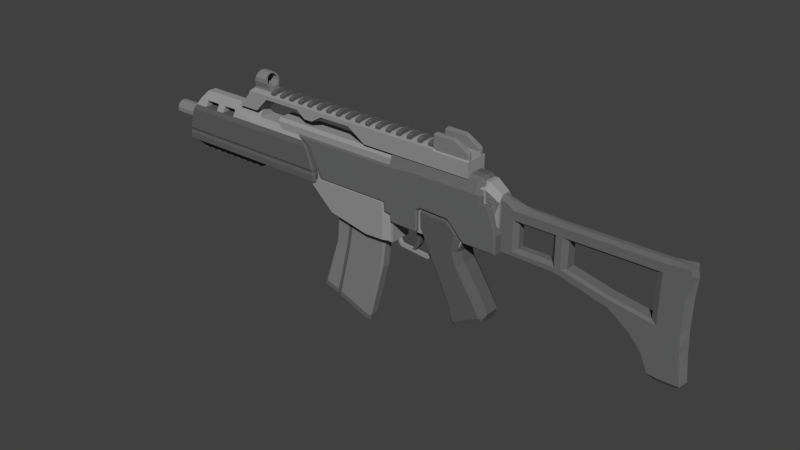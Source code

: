 # Source: g36c.blend  (saved by Blender 2.74.0; exported with 4.5.12 LTS)
import bpy
from mathutils import Matrix  # noqa: F401  (used for matrix-valued properties, if any)

bpy.ops.wm.read_factory_settings(use_empty=True)
scene = bpy.context.scene
scene.name = 'Scene'

# ---- collections
col_collection_1 = bpy.data.collections.new('Collection 1'); scene.collection.children.link(col_collection_1)

# ---- materials (node trees are filled in below, after node groups)
mat_material_002 = bpy.data.materials.new('Material.002')
mat_material_002.alpha_threshold = 0.0
mat_material_002.use_transparent_shadow = False
mat_material_002.diffuse_color = (0.1424, 0.1424, 0.1424, 1.0)
mat_material_002.roughness = 0.5
mat_material_001 = bpy.data.materials.new('Material.001')
mat_material_001.alpha_threshold = 0.0
mat_material_001.use_transparent_shadow = False
mat_material_001.diffuse_color = (0.1107, 0.1107, 0.1107, 1.0)
mat_material_001.roughness = 0.5
mat_material = bpy.data.materials.new('Material')
mat_material.alpha_threshold = 0.0
mat_material.use_transparent_shadow = False
mat_material.diffuse_color = (0.3032, 0.3032, 0.3032, 1.0)
mat_material.roughness = 0.5
mat_material_003 = bpy.data.materials.new('Material.003')
mat_material_003.alpha_threshold = 0.0
mat_material_003.use_transparent_shadow = False
mat_material_003.diffuse_color = (0.1065, 0.1065, 0.1065, 1.0)
mat_material_003.roughness = 0.5
mat_material_004 = bpy.data.materials.new('Material.004')
mat_material_004.alpha_threshold = 0.0
mat_material_004.use_transparent_shadow = False
mat_material_004.diffuse_color = (0.214, 0.214, 0.214, 1.0)
mat_material_004.roughness = 0.5

# ---- material node trees

# ---- world
world_world = bpy.data.worlds.new('World'); scene.world = world_world
world_world.color = (0.05088, 0.05088, 0.05088)
world_world.use_sun_shadow = False
world_world.sun_shadow_jitter_overblur = 0.0
world_world.cycles.sampling_method = 'MANUAL'
world_world.cycles.sample_map_resolution = 256

# ---- meshes
me_cube_002 = bpy.data.meshes.new('Cube.002')
me_cube_002.from_pydata([(0.0, 0.75, -0.3634), (0.0, -0.575, -0.7459), (-1.075, -0.575, -0.7459), (-1.075, 0.75, -0.3634), (4.768e-07, 0.75, 0.3566), (-7.153e-07, -0.575, 0.7391), (-1.075, -0.575, 0.7391), (-1.075, 0.75, 0.3566), (0.25, -0.575, 0.7391), (0.25, 0.75, 0.3566), (0.25, -0.575, -0.7459), (0.25, 0.75, -0.3634), (0.5, 0.75, -0.3634), (0.5, -0.575, -0.7459), (0.5, 0.75, 0.3566), (0.5, -0.575, 0.7391), (2.075, -0.575, 0.7391), (1.125, 0.75, 0.3566), (2.075, -0.575, -0.7459), (1.125, 0.75, -0.3634), (-3.5, 0.75, 0.4466), (-3.5, -0.575, 0.7391), (-3.5, 0.75, -0.4534), (-3.5, -0.575, -0.7459), (-4.25, -0.575, -0.7459), (-4.25, 0.75, -0.4534), (-4.25, -0.575, 0.7391), (-4.25, 0.75, 0.4466), (-4.375, 0.75, 0.4466), (-4.5, -0.575, 0.7391), (-4.375, 0.75, -0.4534), (-4.5, -0.575, -0.7459), (-5.075, -0.575, -0.7459), (-4.625, 0.75, -0.4534), (-5.075, -0.575, 0.7391), (-4.625, 0.75, 0.4466), (-2.5, 0.75, -0.4534), (-2.5, 0.75, 0.4466), (-2.5, -0.575, 0.7391), (-2.5, -0.575, -0.7459), (-3.2, 0.75, -0.4534), (-3.2, 0.75, 0.4466), (-3.2, -0.575, 0.7391), (-3.2, -0.575, -0.7459), (0.0, 0.4875, -0.6197), (-1.075, 0.4875, -0.6197), (2.384e-07, 0.4875, 0.5934), (-1.075, 0.4875, 0.5934), (0.25, 0.4875, 0.5934), (0.25, 0.4875, -0.6197), (0.5, 0.4875, -0.6197), (0.5, 0.4875, 0.5934), (1.425, 0.4875, 0.5934), (1.425, 0.4875, -0.6197), (-3.5, 0.4875, 0.5934), (-3.5, 0.4875, -0.6197), (-4.25, 0.4875, -0.6197), (-4.25, 0.4875, 0.5934), (-4.5, 0.4875, 0.5934), (-4.5, 0.4875, -0.6197), (-4.75, 0.4875, -0.6197), (-4.75, 0.4875, 0.5934), (-2.5, 0.4875, 0.5934), (-2.5, 0.4875, -0.6197), (-3.2, 0.4875, 0.5934), (-3.2, 0.4875, -0.6197), (-3.2, 1.076, 0.1766), (-3.2, 1.076, -0.1834), (-2.5, 1.076, 0.1766), (-2.5, 1.076, -0.1834), (-4.4, 1.076, 0.1766), (-4.4, 1.076, -0.1834), (-4.175, 1.076, -0.1834), (-4.175, 1.076, 0.1766), (-4.075, 1.076, 0.1766), (-4.075, 1.076, -0.1834), (-3.5, 1.076, -0.1834), (-3.5, 1.076, 0.1766), (-1.075, 1.076, 0.1766), (-1.075, 1.076, -0.1834), (-3.2, -0.825, -0.7459), (-3.2, -0.825, 0.7391), (-2.5, -0.825, -0.7459), (-2.5, -0.825, 0.7391), (-5.1, -0.825, 0.7391), (-5.1, -0.825, -0.7459), (-4.5, -0.825, -0.7459), (-4.5, -0.825, 0.7391), (-4.25, -0.825, 0.7391), (-4.25, -0.825, -0.7459), (-3.5, -0.825, -0.7459), (-3.5, -0.825, 0.7391), (2.125, -0.825, -0.7459), (2.125, -0.825, 0.7391), (0.5, -0.825, 0.7391), (0.5, -0.825, -0.7459), (0.25, -0.825, -0.7459), (0.25, -0.825, 0.7391), (-1.075, -0.825, 0.7391), (-7.153e-07, -0.825, 0.7391), (-1.075, -0.825, -0.7459), (-2.384e-07, -0.825, -0.7459), (-2.384e-07, -1.075, -0.7459), (-1.075, -1.075, -0.7459), (-9.537e-07, -1.075, 0.7391), (-1.075, -1.075, 0.7391), (0.25, -1.075, 0.7391), (0.25, -1.075, -0.7459), (0.5, -1.075, -0.7459), (0.5, -1.075, 0.7391), (2.125, -1.075, 0.7391), (2.125, -1.075, -0.7459), (-3.5, -1.075, 0.7391), (-3.5, -1.075, -0.7459), (-4.25, -1.075, -0.7459), (-4.25, -1.075, 0.7391), (-4.5, -1.075, 0.7391), (-4.5, -1.075, -0.7459), (-5.075, -1.075, -0.7459), (-5.075, -1.075, 0.7391), (-2.5, -1.075, 0.7391), (-2.5, -1.075, -0.7459), (-3.2, -1.075, 0.7391), (-3.2, -1.075, -0.7459), (-3.165, 0.5006, -0.5591), (-3.165, 0.4756, 0.5327), (-2.535, 0.5006, -0.5591), (-2.535, 0.4756, 0.5327), (-3.165, 0.7369, 0.4016), (-3.165, 0.7369, -0.4084), (-2.535, 0.7369, 0.4016), (-2.535, 0.7369, -0.4084), (-3.165, 0.7369, -0.4084), (-2.535, 0.7369, -0.4084), (-2.535, 0.5006, -0.5591), (-3.165, 0.5006, -0.5591), (-3.165, 0.7369, -0.4084), (-2.535, 0.7369, -0.4084), (-2.535, 0.5006, -0.5591), (-3.165, 0.5006, -0.5591), (-3.537, 0.4756, 0.5327), (-4.213, 0.4756, 0.5327), (-3.537, 0.5006, -0.5591), (-4.213, 0.5006, -0.5591), (-4.213, 0.7369, 0.4016), (-4.213, 0.7369, -0.4084), (-3.537, 0.7369, -0.4084), (-3.537, 0.7369, 0.4016), (-4.213, 0.7369, -0.4084), (-3.537, 0.7369, -0.4084), (-3.537, 0.5006, -0.5591), (-4.213, 0.5006, -0.5591), (-3.2, -0.7, -0.7051), (-3.5, -0.7, -0.7051), (-2.5, -0.7, -0.7051), (-3.5, -0.7, 0.6982), (-3.2, -0.7, 0.6982), (-2.5, -0.7, 0.6982), (-1.075, -0.7, -0.7051), (-1.075, -0.7, 0.6982), (-5.088, -0.7, -0.7051), (-5.088, -0.7, 0.6982), (-4.5, -0.7, 0.6982), (-4.5, -0.7, -0.7051), (-4.25, -0.7, -0.7051), (-4.25, -0.7, 0.6982), (0.5, -0.7, 0.6982), (2.1, -0.7, 0.6982), (2.1, -0.7, -0.7051), (0.5, -0.7, -0.7051), (0.25, -0.7, 0.6982), (0.25, -0.7, -0.7051), (-7.153e-07, -0.7, 0.6982), (0.0, -0.7, -0.7051), (-3.2, -1.125, -0.6717), (-3.2, -1.125, 0.6648), (-2.5, -1.125, -0.6717), (-2.5, -1.125, 0.6648), (-5.075, -1.125, 0.6648), (-5.075, -1.125, -0.6717), (-4.5, -1.125, -0.6717), (-4.5, -1.125, 0.6648), (-4.25, -1.125, 0.6648), (-4.25, -1.125, -0.6717), (-3.5, -1.125, -0.6717), (-3.5, -1.125, 0.6648), (2.125, -1.125, -0.6717), (2.125, -1.125, 0.6648), (0.5, -1.125, 0.6648), (0.5, -1.125, -0.6717), (0.25, -1.125, -0.6717), (0.25, -1.125, 0.6648), (-1.075, -1.125, 0.6648), (-1.192e-06, -1.125, 0.6648), (-1.075, -1.125, -0.6717), (-2.384e-07, -1.125, -0.6717), (2.188, -1.125, 0.598), (2.188, -1.125, -0.6049), (2.163, -0.7, -0.6349), (2.163, -0.7, 0.6281), (2.188, -1.075, -0.6717), (2.188, -1.075, 0.6648), (2.188, -0.825, 0.6648), (2.188, -0.825, -0.6717), (1.488, 0.4875, -0.5591), (1.488, 0.4875, 0.5327), (1.188, 0.75, -0.3274), (2.138, -0.575, -0.6717), (1.188, 0.75, 0.3206), (2.138, -0.575, 0.6648), (0.0, 0.2875, -0.6784), (-1.075, 0.2875, -0.6784), (-1.431e-07, 0.2875, 0.6716), (-1.075, 0.2875, 0.6716), (0.25, 0.2875, 0.6716), (0.25, 0.2875, -0.6784), (0.5, 0.2875, -0.6784), (0.5, 0.2875, 0.6716), (1.685, 0.2875, 0.6716), (1.685, 0.2875, -0.6784), (-3.5, 0.2875, 0.6716), (-3.5, 0.2875, -0.6784), (-4.25, 0.2875, -0.6784), (-4.25, 0.2875, 0.6716), (-4.5, 0.2875, 0.6716), (-4.5, 0.2875, -0.6784), (-4.88, 0.2875, -0.6784), (-4.88, 0.2875, 0.6716), (-2.5, 0.2875, 0.6716), (-2.5, 0.2875, -0.6784), (-3.2, 0.2875, 0.6716), (-3.2, 0.2875, -0.6784), (1.748, 0.2875, -0.6109), (1.748, 0.2875, 0.6041), (7.742, -2.623, -0.07), (7.812, -2.744, -0.07), (7.418, -2.983, -0.07), (7.418, -2.843, -0.07), (7.742, -2.623, 0.07), (7.812, -2.744, 0.07), (7.418, -2.983, 0.07), (7.418, -2.843, 0.07), (7.938, -2.727, 0.07), (7.838, -2.503, 0.07), (7.938, -2.727, -0.07), (7.838, -2.503, -0.07), (6.169, -2.736, 0.07), (6.11, -2.863, 0.07), (6.169, -2.736, -0.07), (6.11, -2.863, -0.07), (5.876, -2.518, -0.07), (6.015, -2.506, -0.07), (5.876, -2.518, 0.07), (6.015, -2.506, 0.07), (13.12, 0.03739, -0.3264), (13.12, -1.213, -0.3264), (11.37, -1.213, -0.3253), (11.37, 0.03739, -0.3253), (13.12, 0.03739, 0.2736), (13.12, -1.213, 0.2736), (11.37, -1.213, 0.2747), (11.37, 0.03739, 0.2747), (13.37, -1.213, 0.2735), (13.37, 0.03739, 0.2735), (13.37, -1.213, -0.3265), (13.37, 0.03739, -0.3265), (13.37, 0.2296, -0.3265), (13.37, 0.2296, 0.2735), (11.37, 0.2296, 0.2747), (13.12, 0.2296, 0.2736), (11.37, 0.2296, -0.3253), (13.12, 0.2296, -0.3264), (10.37, 0.7874, -0.3246), (10.37, 0.7874, 0.2754), (10.37, 0.03739, 0.2754), (10.37, -1.213, 0.2754), (10.37, 0.03739, -0.3246), (10.37, -1.213, -0.3246), (10.37, -1.365, -0.3246), (10.37, -1.365, 0.2754), (13.37, -1.463, -0.3265), (13.37, -1.463, 0.2735), (11.37, -1.365, 0.2747), (13.09, -1.4, 0.2737), (11.37, -1.365, -0.3253), (13.09, -1.4, -0.3263), (10.65, 0.7904, 0.1053), (10.65, 0.7904, -0.1549), (13.12, 0.3876, -0.3264), (11.37, 0.3876, -0.3253), (13.12, 0.3876, 0.2736), (11.37, 0.3876, 0.2747), (13.37, 0.3876, 0.2735), (13.37, 0.3876, -0.3265), (11.12, 0.03739, -0.3251), (11.12, 0.4168, -0.3251), (11.12, 0.4168, 0.2749), (11.12, 0.03739, 0.2749), (11.12, -1.213, 0.2749), (11.12, -1.213, -0.3251), (11.12, -1.365, -0.3251), (11.12, -1.365, 0.2749), (11.12, 0.5748, 0.2749), (11.12, 0.5748, -0.3251), (17.12, 0.3876, -0.3289), (17.12, 0.3876, 0.2711), (17.12, -2.213, 0.2711), (17.12, -2.213, -0.3289), (17.12, 0.2296, 0.2711), (17.12, 0.2296, -0.3289), (17.12, 0.03739, -0.3289), (17.12, -1.963, -0.3289), (17.12, 0.03739, 0.2711), (17.12, -1.963, 0.2711), (17.37, -1.963, 0.271), (17.37, 0.03739, 0.271), (17.37, -1.963, -0.329), (17.37, 0.03739, -0.329), (17.37, 0.2296, -0.329), (17.37, 0.2296, 0.271), (17.37, -2.213, -0.329), (17.37, -2.213, 0.271), (17.37, 0.3876, 0.271), (17.37, 0.3876, -0.329), (18.06, 0.4633, -0.3295), (18.06, 0.4633, 0.2705), (17.97, -2.213, 0.2706), (17.97, -2.213, -0.3294), (18.12, 0.2296, 0.2705), (18.12, 0.2296, -0.3295), (18.0, -0.5296, -0.3294), (17.97, -1.963, -0.3294), (18.0, -0.5296, 0.2706), (17.97, -1.963, 0.2706), (15.25, 0.3876, 0.2723), (15.25, 0.3876, -0.3277), (15.25, 0.2296, -0.3277), (15.25, 0.2296, 0.2723), (15.25, -1.661, -0.3277), (15.32, -1.991, -0.3277), (15.32, -1.991, 0.2723), (15.25, -1.661, 0.2723), (15.25, 0.03739, 0.2723), (15.25, 0.03739, -0.3277), (16.2, -2.633, 0.2717), (16.2, -2.633, -0.3283), (18.03, -2.435, 0.2706), (18.03, -2.435, -0.3294), (18.03, -2.685, -0.3294), (18.03, -2.685, 0.2706), (17.33, -2.685, 0.271), (17.33, -2.685, -0.329), (17.08, -2.685, -0.3289), (17.08, -2.685, 0.2711), (17.08, -3.274, 0.2711), (17.08, -3.274, -0.3289), (17.33, -3.274, -0.329), (17.33, -3.274, 0.271), (18.08, -3.274, 0.2705), (18.08, -3.274, -0.3295), (16.7, -3.223, -0.3286), (16.7, -3.223, 0.2714), (16.97, -3.879, 0.2712), (16.97, -3.879, -0.3288), (18.19, -3.93, -0.3296), (18.19, -3.93, 0.2704), (17.52, -3.93, 0.2709), (17.52, -3.93, -0.3291), (17.27, -3.93, -0.329), (17.27, -3.93, 0.271), (17.26, -4.094, 0.1632), (17.26, -4.094, -0.2411), (17.58, -4.101, -0.2413), (17.58, -4.101, 0.163), (18.07, -4.09, 0.1147), (18.07, -4.09, -0.1936), (17.04, -4.051, -0.193), (17.04, -4.051, 0.1153), (15.24, 0.4723, -0.1262), (15.24, 0.4723, 0.07077), (17.72, 0.5148, 0.06979), (17.72, 0.5148, -0.1283), (17.31, 0.4878, -0.1276), (17.31, 0.4878, 0.06962), (16.66, 0.4755, 0.0699), (16.66, 0.4755, -0.1271), (11.12, 0.6863, -0.1159), (11.12, 0.6863, 0.06568), (13.77, 0.4733, -0.1252), (13.77, 0.4733, 0.07168), (11.72, 0.5334, 0.07188), (12.86, 0.484, 0.07214), (11.72, 0.5334, -0.1228), (12.86, 0.484, -0.1245), (10.73, 0.8393, -0.08026), (10.73, 0.8393, 0.03054), (11.55, -0.08761, 0.1146), (11.55, -1.088, 0.1146), (12.95, -1.088, 0.1137), (12.95, -0.08761, 0.1137), (11.55, -0.08761, -0.1654), (11.55, -1.088, -0.1654), (12.95, -1.088, -0.1663), (12.95, -0.08761, -0.1663), (12.95, -1.088, -0.1663), (12.95, -0.08761, -0.1663), (11.55, -1.088, -0.1654), (11.55, -0.08761, -0.1654), (13.37, 0.03739, -0.3265), (15.25, 0.03739, -0.3277), (17.12, 0.03739, -0.3289), (17.12, 0.03739, 0.2711), (15.25, 0.03739, 0.2723), (13.37, 0.03739, 0.2735), (17.12, -1.963, 0.2711), (15.25, -1.661, 0.2723), (13.37, -1.213, 0.2735), (17.12, -1.963, -0.3289), (15.25, -1.661, -0.3277), (13.37, -1.213, -0.3265), (13.37, 0.03739, 0.2735), (13.37, -1.213, 0.2735), (13.37, 0.03739, -0.3265), (13.37, -1.213, -0.3265), (17.12, 0.03739, -0.3289), (17.12, -1.963, -0.3289), (17.12, 0.03739, 0.2711), (17.12, -1.963, 0.2711), (15.25, -1.661, -0.3277), (15.25, -1.661, 0.2723), (15.25, 0.03739, 0.2723), (15.25, 0.03739, -0.3277), (13.6, -0.06158, -0.2307), (15.25, -0.06158, -0.2317), (16.9, -0.06158, -0.2327), (15.25, -0.06158, 0.1763), (16.9, -0.06158, 0.1753), (13.6, -0.06158, 0.1773), (16.9, -1.822, 0.1753), (15.25, -1.556, 0.1763), (13.6, -1.162, 0.1773), (15.25, -1.556, -0.2317), (16.9, -1.822, -0.2327), (13.6, -1.162, -0.2307), (13.6, -1.162, -0.2427), (13.6, -0.06158, -0.2427), (16.9, -1.822, -0.2447), (16.9, -0.06158, -0.2447), (15.25, -1.556, -0.2437), (15.25, -0.06158, -0.2437), (10.42, 0.6335, -0.03786), (10.39, -1.009, -0.04001), (10.38, -0.05115, -0.03971), (10.51, -1.311, -0.0401), (13.64, -1.556, -0.04208), (12.88, -1.417, -0.0416), (11.62, -1.373, -0.0408), (10.63, 0.7766, -0.03269), (11.07, -1.361, -0.04046), (18.17, 0.413, -0.04249), (18.18, -0.6501, -0.04491), (18.16, -1.788, -0.04492), (18.25, 0.1093, -0.04461), (15.14, -2.023, -0.04302), (16.1, -2.627, -0.04362), (18.19, -2.378, -0.04494), (18.2, -2.744, -0.04494), (18.25, -3.283, -0.04494), (16.64, -3.223, -0.04392), (16.93, -3.783, -0.04417), (18.31, -3.832, -0.04504), (18.17, -4.05, -0.04808), (17.07, -4.014, -0.04739), (17.29, -4.082, -0.04874), (17.61, -4.092, -0.04894), (17.86, 0.4948, -0.03685), (10.8, 0.8002, -0.0294), (12.84, 0.4941, -0.0312), (11.83, 0.5541, -0.03042), (13.87, 0.4764, -0.03188), (11.18, 0.6842, -0.02961), (16.5, 0.4776, -0.03357), (17.24, 0.4887, -0.03438), (15.22, 0.4737, -0.03274), (2.576, 0.9288, -0.486), (2.576, -1.071, -0.486), (1.576, -1.071, -0.486), (0.07561, 0.9288, -0.486), (2.576, 0.9288, 0.486), (2.576, -1.071, 0.486), (1.576, -1.071, 0.486), (0.07561, 0.9288, 0.486), (2.826, -1.071, 0.486), (2.826, 0.9288, 0.486), (2.826, -1.071, -0.486), (2.826, 0.9288, -0.486), (3.576, 0.9288, -0.486), (3.576, -1.071, -0.486), (3.576, 0.9288, 0.486), (3.576, -1.071, 0.486), (6.076, -1.071, 0.486), (6.076, 0.9288, 0.486), (6.076, -1.071, -0.486), (6.076, 0.9288, -0.486), (7.576, 0.9288, -0.486), (7.576, -1.071, -0.486), (7.576, 0.9288, 0.486), (7.576, -1.071, 0.486), (10.33, -1.071, 0.486), (10.33, 0.9288, 0.486), (10.33, -1.071, -0.486), (10.33, 0.9288, -0.486), (6.076, -1.712, -0.486), (6.076, -1.712, 0.486), (4.826, -1.821, 0.486), (4.826, -1.821, -0.486), (4.076, -1.793, -0.486), (4.076, -1.793, 0.486), (2.656, -1.662, 0.486), (3.826, -1.729, 0.486), (2.656, -1.662, -0.486), (3.826, -1.729, -0.486), (3.942, -2.378, -0.486), (3.057, -2.208, -0.486), (3.942, -2.378, 0.486), (3.057, -2.208, 0.486), (4.192, -2.442, 0.486), (4.192, -2.442, -0.486), (4.948, -2.567, -0.486), (4.948, -2.567, 0.486), (6.047, -2.567, 0.486), (6.047, -2.567, -0.486), (4.263, -1.484, 0.486), (6.076, -1.484, 0.486), (6.076, -1.484, -0.486), (4.263, -1.484, -0.486), (3.513, -1.468, 0.486), (3.513, -1.468, -0.486), (3.263, -1.433, 0.486), (3.263, -1.433, -0.486), (2.242, -1.352, -0.486), (2.242, -1.352, 0.486), (9.326, -1.484, -0.486), (9.326, -1.484, 0.486), (9.22, -1.712, 0.486), (9.22, -1.712, -0.486), (9.826, -1.071, -0.486), (9.826, -1.071, 0.486), (10.33, 1.179, -0.2592), (10.33, 1.179, 0.2592), (7.576, 1.179, 0.2592), (7.576, 1.179, -0.2592), (6.076, 1.179, -0.2592), (6.076, 1.179, 0.2592), (10.33, -1.071, 0.486), (10.33, -1.071, -0.486), (3.576, 1.048, -0.3402), (6.076, 1.048, -0.3402), (6.076, 1.048, 0.3402), (3.576, 1.048, 0.3402), (2.826, 1.048, 0.3402), (2.826, 1.048, -0.3402), (2.576, 1.048, -0.3402), (2.576, 1.048, 0.3402), (0.07561, 1.048, -0.3402), (0.07561, 1.048, 0.3402), (10.83, -1.071, -0.3937), (10.83, -1.071, 0.3839), (10.83, 0.822, 0.2024), (10.83, 0.822, -0.2123), (10.83, 0.572, -0.3937), (10.83, -1.071, -0.486), (10.83, 0.572, 0.3839), (10.83, -1.071, 0.486), (1.805, 0.3094, 0.5985), (2.432, -0.8853, 0.5985), (5.707, -0.8853, 0.5985), (10.18, -1.391, 0.5985), (10.23, 0.4094, 0.5985), (9.532, -1.391, 0.5985), (6.026, -1.324, 0.5985), (5.728, -1.292, 0.5985), (6.038, -1.636, 0.5985), (7.257, -1.659, 0.5985), (10.23, 0.7344, 0.5985), (1.323, 0.6517, 0.5985), (10.55, 0.4094, 0.5985), (10.55, -1.391, 0.5985), (10.9, -1.391, 0.5985), (10.9, -0.6406, 0.5985), (7.457, 1.234, 0.3735), (5.957, 1.234, 0.3735), (7.257, 1.234, 0.3735), (8.707, 1.234, 0.3735), (10.23, 1.059, 0.3735), (9.532, 1.234, 0.3735), (10.02, -1.391, 0.5985), (10.02, 1.234, 0.3735), (7.498, -0.6321, 0.5453), (7.316, -1.606, 0.5453), (7.316, -1.3, 0.5453), (9.389, -1.361, 0.5453), (8.713, -0.6776, 0.5453), (7.316, -0.7687, 0.5453), (5.987, -1.7, 0.4189), (5.657, -1.387, 0.4189), (5.976, -1.387, 0.4189), (5.657, -0.954, 0.4189), (2.457, -0.954, 0.4189), (10.01, 1.299, 0.2992), (9.524, 1.299, 0.2992), (10.22, 1.124, 0.2992), (8.699, 1.299, 0.2992), (7.249, 1.299, 0.2992), (5.921, 1.299, 0.2992), (7.449, 1.299, 0.2992), (1.315, 0.7162, 0.2993), (5.699, 0.7162, 0.2992), (5.921, 0.7162, 0.2992), (1.26, 0.7162, 0.2394), (1.26, 0.7162, 0.2394), (2.402, -0.954, 0.3352), (2.43, -0.9401, 0.3352), (1.268, 0.6517, 0.4788), (1.268, 0.6517, 0.4788), (1.75, 0.3094, 0.4788), (2.377, -0.8906, 0.4788), (2.377, -0.8906, 0.4788), (1.75, 0.3094, 0.4788), (1.439, 0.6304, 0.5055), (1.439, 0.6304, 0.5055), (5.961, 0.6931, 0.331), (5.745, 0.6931, 0.331), (1.485, 0.6931, 0.331), (5.961, 1.262, 0.331), (7.317, -0.7475, 0.5701), (8.674, -0.6589, 0.5701), (9.331, -1.323, 0.5701), (7.317, -1.264, 0.5701), (7.317, -1.561, 0.5701), (7.494, -0.6147, 0.5701), (9.941, 1.199, 0.4031), (9.941, 0.7132, 0.6218), (9.941, -1.352, 0.6218), (9.941, 0.4156, 0.6218), (9.47, 1.199, 0.4031), (10.15, 1.029, 0.4031), (8.668, 1.199, 0.4031), (7.259, 1.199, 0.4031), (5.996, 1.199, 0.4031), (7.453, 1.199, 0.4031), (10.8, -0.6229, 0.6218), (10.8, -1.352, 0.6218), (10.46, -1.352, 0.6218), (10.46, 0.3974, 0.6218), (7.453, 0.7132, 0.6218), (7.453, 0.4703, 0.6218), (7.453, -0.5743, 0.6218), (1.493, 0.6304, 0.6218), (5.753, 0.6304, 0.6218), (5.996, 0.6304, 0.6218), (7.259, 0.7132, 0.6218), (8.668, 0.7132, 0.6218), (10.15, 0.7132, 0.6218), (9.47, 0.7132, 0.6218), (7.259, -1.613, 0.6218), (6.074, -1.591, 0.6218), (5.773, -1.256, 0.6218), (6.063, -1.287, 0.6218), (7.259, -1.287, 0.6218), (9.47, -1.352, 0.6218), (9.47, 0.4703, 0.6218), (10.15, 0.3974, 0.6218), (10.1, -1.352, 0.6218), (8.749, -0.6229, 0.6218), (8.668, 0.4703, 0.6218), (7.259, 0.4703, 0.6218), (7.259, -0.7201, 0.6218), (5.996, -0.8659, 0.6218), (5.996, 0.3875, 0.6218), (5.903, 0.2953, 0.6218), (5.753, -0.8607, 0.6218), (2.57, -0.8607, 0.6218), (1.968, 0.2953, 0.6218), (10.23, 0.4094, -6.672e-07), (10.18, -1.391, -6.66e-07), (9.532, -1.391, -6.505e-07), (6.038, -1.636, -4.481e-07), (7.257, -1.659, -6.261e-07), (10.23, 0.7344, -5.48e-07), (10.55, -1.391, -6.75e-07), (10.55, 0.4094, -6.75e-07), (10.9, -0.6406, -6.832e-07), (10.9, -1.391, -6.832e-07), (10.02, -1.391, -6.622e-07), (7.316, -1.606, -6.574e-07), (9.389, -1.361, -6.77e-07), (8.713, -0.6776, -6.609e-07), (7.316, -0.7687, -4.19e-07), (7.316, -1.3, -5.382e-07), (7.498, -0.6321, -4.829e-07), (6.001, -1.693, -4.024e-07), (5.671, -0.947, -2.456e-07), (2.471, -0.947, -1.693e-07), (5.671, -1.38, -3.35e-07), (5.99, -1.38, -3.426e-07), (10.22, 1.124, -3.689e-07), (1.315, 0.7162, -3.749e-08), (5.699, 0.7162, -1.419e-07), (5.921, 0.7162, -1.473e-07), (5.921, 1.299, -1.175e-07), (7.249, 1.299, -2.087e-07), (9.524, 1.299, -3.524e-07), (8.699, 1.299, -3.327e-07), (7.449, 1.299, -2.582e-07), (10.01, 1.299, -3.639e-07), (1.26, 0.7162, -6.589e-08), (2.416, -0.947, -1.531e-07), (1.75, 0.3094, -1.373e-07), (2.377, -0.8906, -1.522e-07), (1.268, 0.6517, -3.632e-08), (2.43, -0.9401, -1.534e-07), (1.26, 0.7162, -6.589e-08), (1.26, 0.7162, 0.003451), (2.43, -0.9401, 0.003451), (1.268, 0.6517, 0.003451), (2.377, -0.8906, 0.003451), (1.75, 0.3094, 0.003451), (2.416, -0.947, 0.003451), (1.26, 0.7162, 0.003451), (10.01, 1.299, 0.003451), (7.449, 1.299, 0.003451), (8.699, 1.299, 0.003451), (9.524, 1.299, 0.003451), (7.249, 1.299, 0.003451), (5.921, 1.299, 0.003451), (5.921, 0.7162, 0.003451), (5.699, 0.7162, 0.003451), (1.315, 0.7162, 0.003451), (10.22, 1.124, 0.003451), (5.99, -1.38, 0.003451), (5.671, -1.38, 0.003451), (2.471, -0.947, 0.003451), (5.671, -0.947, 0.003451), (6.001, -1.693, 0.003451), (7.498, -0.6321, 0.003451), (7.316, -1.3, 0.003451), (7.316, -0.7687, 0.003451), (8.713, -0.6776, 0.003451), (9.389, -1.361, 0.003451), (7.316, -1.606, 0.003451), (10.02, -1.391, 0.003451), (10.9, -1.391, 0.003451), (10.9, -0.6406, 0.003451), (10.55, 0.4094, 0.003451), (10.55, -1.391, 0.003451), (10.23, 0.7344, 0.003451), (7.257, -1.659, 0.003451), (6.038, -1.636, 0.003451), (9.532, -1.391, 0.003451), (10.18, -1.391, 0.003451), (10.23, 0.4094, 0.003451), (1.968, 0.2953, -0.6183), (2.57, -0.8607, -0.6183), (5.753, -0.8607, -0.6183), (5.903, 0.2953, -0.6183), (5.996, 0.3875, -0.6183), (5.996, -0.8659, -0.6183), (7.259, -0.7201, -0.6183), (7.259, 0.4703, -0.6183), (8.668, 0.4703, -0.6183), (8.749, -0.6229, -0.6183), (10.1, -1.352, -0.6183), (10.15, 0.3974, -0.6183), (9.47, 0.4703, -0.6183), (9.47, -1.352, -0.6183), (7.259, -1.287, -0.6183), (6.063, -1.287, -0.6183), (5.773, -1.256, -0.6183), (6.074, -1.591, -0.6183), (7.259, -1.613, -0.6183), (9.47, 0.7132, -0.6183), (10.15, 0.7132, -0.6183), (8.668, 0.7132, -0.6183), (7.259, 0.7132, -0.6183), (5.996, 0.6304, -0.6183), (5.753, 0.6304, -0.6183), (1.493, 0.6304, -0.6183), (7.453, -0.5743, -0.6183), (7.453, 0.4703, -0.6183), (7.453, 0.7132, -0.6183), (10.46, 0.3974, -0.6183), (10.46, -1.352, -0.6183), (10.8, -1.352, -0.6183), (10.8, -0.6229, -0.6183), (7.453, 1.199, -0.3997), (5.996, 1.199, -0.3997), (7.259, 1.199, -0.3997), (8.668, 1.199, -0.3997), (10.15, 1.029, -0.3997), (9.47, 1.199, -0.3997), (9.941, 0.4156, -0.6183), (9.941, -1.352, -0.6183), (9.941, 0.7132, -0.6183), (9.941, 1.199, -0.3997), (7.494, -0.6147, -0.5667), (7.317, -1.561, -0.5667), (7.317, -1.264, -0.5667), (9.331, -1.323, -0.5667), (8.674, -0.6589, -0.5667), (7.317, -0.7475, -0.5667), (5.961, 1.262, -0.3275), (1.485, 0.6931, -0.3275), (5.745, 0.6931, -0.3275), (5.961, 0.6931, -0.3275), (1.439, 0.6304, -0.502), (1.439, 0.6304, -0.502), (1.75, 0.3094, -0.4753), (2.377, -0.8906, -0.4753), (2.377, -0.8906, -0.4753), (1.75, 0.3094, -0.4753), (1.268, 0.6517, -0.4753), (1.268, 0.6517, -0.4753), (2.43, -0.9401, -0.3317), (2.402, -0.954, -0.3317), (1.26, 0.7162, -0.2359), (1.26, 0.7162, -0.2359), (5.921, 0.7162, -0.2958), (5.699, 0.7162, -0.2958), (1.315, 0.7162, -0.2958), (7.449, 1.299, -0.2958), (5.921, 1.299, -0.2958), (7.249, 1.299, -0.2958), (8.699, 1.299, -0.2958), (10.22, 1.124, -0.2958), (9.524, 1.299, -0.2958), (10.01, 1.299, -0.2958), (2.457, -0.954, -0.4155), (5.657, -0.954, -0.4155), (5.976, -1.387, -0.4155), (5.657, -1.387, -0.4155), (5.987, -1.7, -0.4155), (7.316, -0.7687, -0.5419), (8.713, -0.6776, -0.5419), (9.389, -1.361, -0.5419), (7.316, -1.3, -0.5419), (7.316, -1.606, -0.5419), (7.498, -0.6321, -0.5419), (10.02, 1.234, -0.37), (10.02, -1.391, -0.595), (9.532, 1.234, -0.37), (10.23, 1.059, -0.37), (8.707, 1.234, -0.37), (7.257, 1.234, -0.37), (5.957, 1.234, -0.37), (7.457, 1.234, -0.37), (10.9, -0.6406, -0.595), (10.9, -1.391, -0.595), (10.55, -1.391, -0.595), (10.55, 0.4094, -0.595), (1.323, 0.6517, -0.595), (10.23, 0.7344, -0.595), (7.257, -1.659, -0.595), (6.038, -1.636, -0.595), (5.728, -1.292, -0.595), (6.026, -1.324, -0.595), (9.532, -1.391, -0.595), (10.23, 0.4094, -0.595), (10.18, -1.391, -0.595), (5.707, -0.8853, -0.595), (2.432, -0.8853, -0.595), (1.805, 0.3094, -0.595), (1.956, 0.005035, 0.5985), (10.9, -0.9031, 0.5985), (1.901, 0.003195, 0.4788), (1.901, 0.003195, 0.4788), (10.8, -0.878, 0.6218), (2.11, 0.004415, 0.6218), (5.753, 0.004415, 0.6218), (5.996, 0.002626, 0.6218), (7.259, 0.05364, 0.6218), (9.47, -0.1674, 0.6218), (8.696, 0.08765, 0.6218), (7.453, 0.1047, 0.6218), (10.13, -0.2148, 0.6218), (10.46, -0.2148, 0.6218), (9.941, -0.203, 0.6218), (10.9, -0.9031, -6.832e-07), (1.901, 0.003195, -1.409e-07), (4.743, -1.389, -0.606), (4.771, -2.57, -0.606), (3.0, -2.202, -0.606), (2.993, -1.389, -0.606), (4.743, -1.389, 0.604), (4.771, -2.57, 0.604), (3.0, -2.202, 0.604), (2.993, -1.389, 0.604), (3.805, -2.368, -0.606), (3.868, -1.389, -0.606), (3.805, -2.368, 0.604), (3.868, -1.389, 0.604), (2.279, -1.532, 0.604), (2.512, -1.757, 0.604), (2.279, -1.532, -0.606), (2.512, -1.757, -0.606), (2.492, -0.9562, -0.606), (2.492, -0.9562, 0.604), (3.867, -0.9519, 0.604), (3.867, -0.9519, -0.606), (2.992, -0.9519, 0.604), (4.742, -0.9519, 0.604), (2.992, -0.9519, -0.606), (4.742, -0.9519, -0.606), (5.618, -1.389, 0.604), (5.618, -1.389, -0.606), (5.626, -2.536, -0.606), (5.626, -2.536, 0.604), (5.617, -0.9519, -0.606), (5.617, -0.9519, 0.604), (5.966, -2.536, -0.485), (5.966, -2.536, 0.483), (5.957, -1.389, 0.483), (5.957, -1.389, -0.485), (2.26, -0.9568, 0.604), (2.26, -0.9568, -0.606), (1.992, -1.264, -0.606), (1.992, -1.264, 0.604), (1.96, -1.23, 0.483), (1.96, -1.23, -0.485), (2.244, -0.9442, -0.485), (2.244, -0.9442, 0.483), (5.935, -1.356, -0.485), (5.935, -1.356, 0.483), (5.685, -0.9187, 0.483), (5.685, -0.9187, -0.485), (5.686, -1.356, -0.485), (5.686, -1.356, 0.483), (4.81, -0.9187, -0.485), (3.06, -0.9187, -0.485), (4.81, -0.9187, 0.483), (3.06, -0.9187, 0.483), (3.935, -0.9187, -0.485), (3.935, -0.9187, 0.483), (2.56, -0.923, 0.483), (2.56, -0.923, -0.485), (1.928, -1.298, -0.3882), (1.928, -1.298, 0.3862), (1.96, -1.331, 0.483), (1.96, -1.331, -0.485), (5.933, -2.603, 0.3862), (5.933, -2.603, -0.3882), (5.594, -2.603, 0.483), (5.594, -2.603, -0.485), (2.48, -1.824, -0.485), (2.247, -1.599, -0.485), (2.48, -1.824, 0.483), (2.247, -1.599, 0.483), (3.773, -2.436, 0.483), (3.773, -2.436, -0.485), (2.968, -2.269, 0.483), (4.738, -2.637, 0.483), (2.968, -2.269, -0.485), (4.738, -2.637, -0.485), (7.948, 1.842, -0.4965), (7.948, 1.147, -0.4965), (4.673, 1.147, -0.4965), (4.673, 1.842, -0.4965), (7.948, 1.842, 0.5035), (7.948, 1.147, 0.5035), (4.673, 1.147, 0.5035), (4.673, 1.842, 0.5035), (8.023, 1.147, 0.5035), (8.023, 1.772, 0.5035), (8.023, 1.147, -0.4965), (8.023, 1.772, -0.4965), (9.523, 1.772, -0.4965), (9.523, 1.147, -0.4965), (9.523, 1.772, 0.5035), (9.523, 1.147, 0.5035), (3.873, 1.842, 0.5035), (3.873, 1.672, 0.5035), (3.873, 1.842, -0.4965), (3.873, 1.672, -0.4965), (2.448, 1.672, -0.4965), (2.448, 1.842, -0.4965), (2.448, 1.672, 0.5035), (2.448, 1.842, 0.5035), (1.948, 1.842, 0.5035), (1.948, 1.372, 0.5035), (1.948, 1.842, -0.4965), (1.948, 1.372, -0.4965), (1.573, 1.372, -0.4965), (1.573, 1.842, -0.4965), (1.573, 1.372, 0.5035), (1.573, 1.842, 0.5035), (1.148, 1.842, 0.5035), (1.148, 1.672, 0.5035), (1.148, 1.842, -0.4965), (1.148, 1.672, -0.4965), (-0.5271, 1.672, -0.4965), (-0.5271, 1.842, -0.4965), (-0.5271, 1.672, 0.5035), (-0.5271, 1.842, 0.5035), (-1.027, 1.842, 0.5035), (-1.027, 1.172, 0.5035), (-1.027, 1.842, -0.4965), (-1.027, 1.172, -0.4965), (-2.002, 1.172, -0.4965), (-1.477, 1.842, -0.4965), (-2.002, 1.172, 0.5035), (-1.477, 1.842, 0.5035), (7.948, 1.467, -0.4965), (4.673, 1.467, -0.4965), (7.948, 1.467, 0.5035), (4.673, 1.467, 0.5035), (8.023, 1.397, 0.5035), (8.023, 1.397, -0.4965), (9.523, 1.397, -0.4965), (9.523, 1.397, 0.5035), (3.873, 1.782, 0.5035), (3.873, 1.782, -0.4965), (2.448, 1.782, -0.4965), (2.448, 1.782, 0.5035), (1.948, 1.602, 0.5035), (1.948, 1.602, -0.4965), (1.573, 1.602, -0.4965), (1.573, 1.602, 0.5035), (1.148, 1.782, 0.5035), (1.148, 1.782, -0.4965), (-0.5271, 1.782, -0.4965), (-0.5271, 1.782, 0.5035), (-1.027, 1.657, 0.5035), (-1.027, 1.657, -0.4965), (-1.562, 1.657, -0.4965), (-1.562, 1.657, 0.5035), (-2.102, 1.072, 0.5035), (-2.102, 1.072, -0.4965), (-1.127, 1.072, -0.4965), (-1.127, 1.072, 0.5035), (-1.455, 1.923, 0.2035), (-1.455, 1.923, -0.1965), (-1.005, 1.923, -0.1965), (-1.005, 1.923, 0.2035), (-0.5051, 1.923, 0.2035), (-0.5051, 1.923, -0.1965), (1.17, 1.923, -0.1965), (1.17, 1.923, 0.2035), (1.595, 1.923, 0.2035), (1.595, 1.923, -0.1965), (1.97, 1.923, -0.1965), (1.97, 1.923, 0.2035), (2.47, 1.923, 0.2035), (2.47, 1.923, -0.1965), (3.895, 1.923, -0.1965), (3.895, 1.923, 0.2035), (9.47, 1.954, 0.2035), (9.47, 1.954, -0.1965), (8.045, 1.973, -0.1965), (8.045, 1.973, 0.2035), (4.695, 1.923, 0.2035), (7.97, 1.923, 0.2035), (4.695, 1.923, -0.1965), (7.97, 1.923, -0.1965), (-1.048, 1.076, 0.1594), (-1.048, 1.076, -0.1525), (-0.9476, 1.176, -0.1525), (-0.9476, 1.176, 0.1594), (-0.5208, 1.594, 0.1594), (-0.5208, 1.594, -0.1525), (1.154, 1.594, -0.1525), (1.154, 1.594, 0.1594), (1.579, 1.294, 0.1594), (1.579, 1.294, -0.1525), (1.954, 1.294, -0.1525), (1.954, 1.294, 0.1594), (2.454, 1.594, 0.1594), (2.454, 1.594, -0.1525), (3.879, 1.594, -0.1525), (3.879, 1.594, 0.1594), (9.529, 1.069, 0.1594), (9.529, 1.069, -0.1525), (8.029, 1.069, -0.1525), (8.029, 1.069, 0.1594), (4.679, 1.069, 0.1594), (7.954, 1.069, 0.1594), (4.679, 1.069, -0.1525), (7.954, 1.069, -0.1525)], [], [(4, 0, 3, 7), (0, 4, 9, 11), (11, 9, 14, 12), (12, 14, 17, 19), (0, 44, 45, 3), (7, 47, 46, 4), (4, 46, 48, 9), (44, 0, 11, 49), (49, 11, 12, 50), (9, 48, 51, 14), (14, 51, 52, 17), (50, 12, 19, 53), (57, 27, 28, 58), (25, 56, 59, 30), (30, 59, 60, 33), (58, 28, 35, 61), (61, 35, 33, 60), (37, 62, 47, 7), (63, 36, 3, 45), (20, 54, 64, 41), (55, 22, 40, 65), (20, 41, 66, 77), (41, 37, 68, 66), (40, 22, 76, 67), (36, 40, 67, 69), (37, 7, 78, 68), (3, 36, 69, 79), (33, 35, 70, 71), (35, 28, 73, 70), (30, 33, 71, 72), (28, 27, 74, 73), (25, 30, 72, 75), (27, 20, 77, 74), (22, 25, 75, 76), (7, 3, 79, 78), (77, 76, 75, 74), (74, 75, 72, 73), (73, 72, 71, 70), (79, 69, 68, 78), (69, 67, 66, 68), (67, 76, 77, 66), (100, 101, 102, 103), (99, 98, 105, 104), (101, 96, 107, 102), (97, 99, 104, 106), (96, 95, 108, 107), (94, 97, 106, 109), (95, 92, 111, 108), (93, 94, 109, 110), (89, 90, 113, 114), (91, 88, 115, 112), (88, 87, 116, 115), (86, 89, 114, 117), (85, 86, 117, 118), (87, 84, 119, 116), (84, 85, 118, 119), (98, 83, 120, 105), (82, 100, 103, 121), (83, 81, 122, 120), (81, 91, 112, 122), (80, 82, 121, 123), (90, 80, 123, 113), (63, 65, 124, 126), (64, 62, 127, 125), (65, 40, 129, 124), (41, 64, 125, 128), (36, 63, 126, 131), (62, 37, 130, 127), (37, 41, 128, 130), (40, 36, 131, 129), (129, 131, 133, 132), (126, 124, 135, 134), (130, 128, 136, 137), (127, 130, 137, 138), (128, 125, 139, 136), (125, 127, 138, 139), (57, 54, 140, 141), (55, 56, 143, 142), (27, 57, 141, 144), (56, 25, 145, 143), (22, 55, 142, 146), (54, 20, 147, 140), (20, 27, 144, 147), (25, 22, 146, 145), (147, 144, 148, 149), (140, 147, 149, 150), (144, 141, 151, 148), (141, 140, 150, 151), (43, 152, 153, 23), (152, 80, 90, 153), (39, 154, 152, 43), (154, 82, 80, 152), (21, 155, 156, 42), (155, 91, 81, 156), (42, 156, 157, 38), (156, 81, 83, 157), (2, 158, 154, 39), (158, 100, 82, 154), (38, 157, 159, 6), (157, 83, 98, 159), (32, 160, 161, 34), (160, 85, 84, 161), (34, 161, 162, 29), (161, 84, 87, 162), (31, 163, 160, 32), (163, 86, 85, 160), (24, 164, 163, 31), (164, 89, 86, 163), (29, 162, 165, 26), (162, 87, 88, 165), (26, 165, 155, 21), (165, 88, 91, 155), (23, 153, 164, 24), (153, 90, 89, 164), (15, 166, 167, 16), (166, 94, 93, 167), (18, 168, 169, 13), (168, 92, 95, 169), (8, 170, 166, 15), (170, 97, 94, 166), (13, 169, 171, 10), (169, 95, 96, 171), (5, 172, 170, 8), (172, 99, 97, 170), (10, 171, 173, 1), (171, 96, 101, 173), (6, 159, 172, 5), (159, 98, 99, 172), (1, 173, 158, 2), (173, 101, 100, 158), (113, 123, 174, 184), (123, 121, 176, 174), (122, 112, 185, 175), (120, 122, 175, 177), (121, 103, 194, 176), (105, 120, 177, 192), (119, 118, 179, 178), (116, 119, 178, 181), (118, 117, 180, 179), (117, 114, 183, 180), (115, 116, 181, 182), (112, 115, 182, 185), (114, 113, 184, 183), (110, 109, 188, 187), (108, 111, 186, 189), (109, 106, 191, 188), (107, 108, 189, 190), (106, 104, 193, 191), (102, 107, 190, 195), (104, 105, 192, 193), (103, 102, 195, 194), (195, 193, 192, 194), (193, 195, 190, 191), (191, 190, 189, 188), (188, 189, 186, 187), (184, 185, 182, 183), (183, 182, 181, 180), (180, 181, 178, 179), (192, 177, 176, 194), (177, 175, 174, 176), (175, 185, 184, 174), (186, 111, 200, 197), (187, 186, 197, 196), (110, 187, 196, 201), (92, 168, 198, 203), (168, 18, 207, 198), (167, 93, 202, 199), (16, 167, 199, 209), (93, 110, 201, 202), (111, 92, 203, 200), (53, 19, 206, 204), (17, 52, 205, 208), (19, 17, 208, 206), (208, 205, 204, 206), (203, 202, 201, 200), (209, 199, 198, 207), (199, 202, 203, 198), (200, 201, 196, 197), (44, 210, 211, 45), (210, 1, 2, 211), (47, 213, 212, 46), (213, 6, 5, 212), (46, 212, 214, 48), (212, 5, 8, 214), (1, 210, 215, 10), (210, 44, 49, 215), (10, 215, 216, 13), (215, 49, 50, 216), (48, 214, 217, 51), (214, 8, 15, 217), (51, 217, 218, 52), (217, 15, 16, 218), (13, 216, 219, 18), (216, 50, 53, 219), (55, 221, 222, 56), (221, 23, 24, 222), (21, 220, 223, 26), (220, 54, 57, 223), (26, 223, 224, 29), (223, 57, 58, 224), (56, 222, 225, 59), (222, 24, 31, 225), (59, 225, 226, 60), (225, 31, 32, 226), (29, 224, 227, 34), (224, 58, 61, 227), (34, 227, 226, 32), (227, 61, 60, 226), (62, 228, 213, 47), (228, 38, 6, 213), (39, 229, 211, 2), (229, 63, 45, 211), (64, 230, 228, 62), (230, 42, 38, 228), (54, 220, 230, 64), (220, 21, 42, 230), (43, 231, 229, 39), (231, 65, 63, 229), (23, 221, 231, 43), (221, 55, 65, 231), (18, 219, 232, 207), (219, 53, 204, 232), (52, 218, 233, 205), (218, 16, 209, 233), (205, 233, 232, 204), (233, 209, 207, 232), (234, 235, 236, 237), (238, 241, 240, 239), (235, 239, 240, 236), (238, 234, 237, 241), (234, 238, 243, 245), (239, 235, 244, 242), (238, 239, 242, 243), (235, 234, 245, 244), (245, 243, 242, 244), (241, 237, 248, 246), (236, 240, 247, 249), (240, 241, 246, 247), (237, 236, 249, 248), (248, 249, 250, 251), (247, 246, 253, 252), (249, 247, 252, 250), (246, 248, 251, 253), (250, 252, 253, 251), (258, 259, 262, 263), (255, 254, 265, 264), (265, 254, 271, 266), (258, 263, 267, 269), (261, 258, 269, 268), (254, 257, 270, 271), (262, 259, 283, 281), (255, 264, 280, 285), (259, 260, 282, 283), (256, 255, 285, 284), (271, 270, 289, 288), (268, 269, 290, 291), (269, 267, 292, 290), (266, 271, 288, 293), (257, 294, 295, 270), (294, 276, 272, 295), (268, 296, 297, 261), (296, 273, 274, 297), (261, 297, 298, 260), (297, 274, 275, 298), (256, 299, 294, 257), (299, 277, 276, 294), (277, 299, 300, 278), (299, 256, 284, 300), (260, 298, 301, 282), (298, 275, 279, 301), (273, 296, 302, 286), (296, 268, 291, 302), (270, 295, 303, 289), (295, 272, 287, 303), (312, 313, 314, 315), (311, 310, 317, 316), (310, 309, 318, 317), (308, 312, 315, 319), (313, 306, 321, 314), (307, 311, 316, 320), (305, 308, 319, 322), (309, 304, 323, 318), (318, 323, 324, 329), (322, 319, 328, 325), (320, 316, 331, 327), (314, 321, 326, 333), (319, 315, 332, 328), (317, 318, 329, 330), (316, 317, 330, 331), (315, 314, 333, 332), (293, 335, 336, 266), (335, 304, 309, 336), (267, 337, 334, 292), (337, 308, 305, 334), (264, 338, 339, 280), (338, 311, 307, 339), (281, 340, 341, 262), (340, 306, 313, 341), (263, 342, 337, 267), (342, 312, 308, 337), (266, 336, 343, 265), (336, 309, 310, 343), (306, 340, 344, 353), (339, 307, 352, 345), (333, 326, 349, 346), (326, 321, 350, 349), (320, 327, 348, 351), (327, 331, 347, 348), (307, 320, 351, 352), (321, 306, 353, 350), (350, 353, 354, 357), (352, 351, 356, 355), (351, 348, 359, 356), (349, 350, 357, 358), (345, 352, 355, 360), (353, 344, 361, 354), (354, 361, 362, 369), (360, 355, 368, 363), (358, 357, 366, 365), (356, 359, 364, 367), (355, 356, 367, 368), (357, 354, 369, 366), (366, 369, 370, 373), (368, 367, 372, 371), (367, 364, 375, 372), (365, 366, 373, 374), (363, 368, 371, 376), (369, 362, 377, 370), (304, 335, 378, 385), (335, 293, 388, 378), (292, 334, 379, 389), (334, 305, 384, 379), (324, 323, 382, 381), (322, 325, 380, 383), (323, 304, 385, 382), (305, 322, 383, 384), (303, 287, 394, 386), (289, 303, 386, 392), (302, 291, 390, 387), (286, 302, 387, 395), (293, 288, 393, 388), (290, 292, 389, 391), (291, 290, 391, 390), (288, 289, 392, 393), (258, 261, 396, 399), (261, 260, 397, 396), (260, 259, 398, 397), (259, 258, 399, 398), (256, 257, 400, 401), (257, 254, 403, 400), (254, 255, 402, 403), (255, 256, 401, 402), (398, 399, 405, 404), (397, 398, 404, 406), (396, 397, 406, 407), (399, 396, 407, 405), (265, 343, 409, 408), (343, 310, 410, 409), (312, 342, 412, 411), (342, 263, 413, 412), (341, 313, 414, 415), (262, 341, 415, 416), (311, 338, 418, 417), (338, 264, 419, 418), (313, 312, 411, 414), (310, 311, 417, 410), (264, 265, 408, 419), (263, 262, 416, 413), (413, 416, 421, 420), (419, 408, 422, 423), (410, 417, 425, 424), (414, 411, 426, 427), (418, 419, 423, 428), (417, 418, 428, 425), (416, 415, 429, 421), (415, 414, 427, 429), (412, 413, 420, 430), (411, 412, 430, 426), (409, 410, 424, 431), (408, 409, 431, 422), (422, 431, 433, 432), (431, 424, 434, 433), (426, 430, 435, 436), (430, 420, 437, 435), (429, 427, 438, 439), (421, 429, 439, 440), (425, 428, 441, 442), (428, 423, 443, 441), (427, 426, 436, 438), (424, 425, 442, 434), (423, 422, 432, 443), (420, 421, 440, 437), (437, 440, 444, 445), (438, 436, 447, 446), (440, 439, 448, 444), (439, 438, 446, 448), (435, 437, 445, 449), (436, 435, 449, 447), (277, 451, 452, 276), (451, 275, 274, 452), (276, 452, 450, 272), (452, 274, 273, 450), (275, 451, 453, 279), (451, 277, 278, 453), (285, 455, 456, 284), (455, 283, 282, 456), (283, 455, 454, 281), (455, 285, 280, 454), (272, 450, 457, 287), (450, 273, 286, 457), (301, 458, 456, 282), (458, 300, 284, 456), (279, 453, 458, 301), (453, 278, 300, 458), (330, 460, 461, 331), (460, 332, 333, 461), (332, 460, 462, 328), (460, 330, 329, 462), (328, 462, 459, 325), (462, 329, 324, 459), (339, 463, 454, 280), (463, 340, 281, 454), (340, 463, 464, 344), (463, 339, 345, 464), (331, 461, 465, 347), (461, 333, 346, 465), (347, 465, 466, 348), (465, 346, 349, 466), (348, 466, 467, 359), (466, 349, 358, 467), (344, 464, 468, 361), (464, 345, 360, 468), (361, 468, 469, 362), (468, 360, 363, 469), (359, 467, 470, 364), (467, 358, 365, 470), (364, 470, 471, 375), (470, 365, 374, 471), (362, 469, 472, 377), (469, 363, 376, 472), (370, 473, 474, 373), (473, 371, 372, 474), (373, 474, 471, 374), (474, 372, 375, 471), (371, 473, 472, 376), (473, 370, 377, 472), (325, 459, 475, 380), (459, 324, 381, 475), (287, 457, 476, 394), (457, 286, 395, 476), (391, 477, 478, 390), (477, 393, 392, 478), (393, 477, 479, 388), (477, 391, 389, 479), (386, 480, 478, 392), (480, 387, 390, 478), (394, 476, 480, 386), (476, 395, 387, 480), (385, 481, 482, 382), (481, 384, 383, 482), (382, 482, 475, 381), (482, 383, 380, 475), (379, 483, 479, 389), (483, 378, 388, 479), (384, 481, 483, 379), (481, 385, 378, 483), (484, 485, 486, 487), (488, 491, 490, 489), (486, 490, 491, 487), (488, 489, 492, 493), (485, 484, 495, 494), (494, 495, 496, 497), (493, 492, 499, 498), (498, 499, 500, 501), (497, 496, 503, 502), (502, 503, 504, 505), (501, 500, 507, 506), (500, 502, 505, 507), (507, 505, 510, 508), (506, 507, 508, 509), (505, 504, 511, 510), (520, 521, 522, 523), (519, 518, 525, 524), (518, 520, 523, 525), (521, 516, 527, 522), (517, 519, 524, 526), (516, 515, 528, 527), (514, 517, 526, 529), (515, 512, 531, 528), (512, 513, 530, 531), (513, 514, 529, 530), (522, 524, 525, 523), (524, 522, 527, 526), (526, 527, 528, 529), (529, 528, 531, 530), (499, 532, 533, 500), (532, 514, 513, 533), (502, 534, 535, 497), (534, 512, 515, 535), (492, 536, 532, 499), (536, 517, 514, 532), (497, 535, 537, 494), (535, 515, 516, 537), (489, 538, 536, 492), (538, 519, 517, 536), (494, 537, 539, 485), (537, 516, 521, 539), (486, 540, 541, 490), (540, 520, 518, 541), (490, 541, 538, 489), (541, 518, 519, 538), (485, 539, 540, 486), (539, 521, 520, 540), (512, 534, 542, 545), (534, 502, 546, 542), (533, 513, 544, 543), (500, 533, 543, 547), (513, 512, 545, 544), (502, 500, 547, 546), (547, 543, 542, 546), (543, 544, 545, 542), (511, 504, 551, 548), (506, 509, 549, 550), (501, 506, 550, 553), (504, 503, 552, 551), (503, 501, 553, 552), (552, 553, 550, 551), (551, 550, 549, 548), (503, 496, 556, 557), (501, 503, 557, 558), (498, 501, 558, 559), (493, 498, 559, 560), (496, 495, 561, 556), (495, 484, 562, 561), (488, 493, 560, 563), (487, 491, 565, 564), (491, 488, 563, 565), (484, 487, 564, 562), (556, 559, 558, 557), (561, 560, 559, 556), (562, 563, 560, 561), (563, 562, 564, 565), (555, 511, 570, 566), (554, 555, 566, 567), (509, 554, 567, 572), (549, 509, 572, 568), (548, 549, 568, 569), (511, 548, 569, 570), (510, 511, 570, 571), (508, 573, 572, 509), (508, 510, 571, 573), (572, 570, 569, 568), (570, 572, 567, 566), (582, 580, 606, 604), (580, 581, 605, 606), (581, 576, 607, 605), (576, 575, 608, 607), (595, 597, 609, 610), (597, 594, 611, 609), (593, 595, 610, 612), (591, 592, 613, 614), (590, 593, 612, 615), (592, 590, 615, 613), (585, 616, 620, 623), (608, 575, 627, 621), (574, 585, 623, 628), (625, 628, 623, 624), (627, 626, 622, 621), (624, 623, 620, 619), (623, 624, 629, 630), (585, 623, 630, 658), (618, 617, 632, 631), (616, 585, 658, 633), (617, 616, 633, 632), (614, 618, 631, 634), (591, 614, 634, 649), (602, 601, 637, 636), (601, 579, 670, 637), (600, 603, 635, 638), (599, 600, 638, 639), (583, 599, 639, 665), (603, 598, 640, 635), (598, 602, 636, 640), (597, 595, 645, 641), (594, 597, 641, 646), (579, 596, 643, 670), (596, 577, 673, 643), (595, 593, 647, 645), (584, 594, 646, 663), (592, 591, 649, 648), (593, 590, 650, 647), (590, 592, 648, 650), (587, 588, 652, 653), (589, 586, 654, 651), (586, 578, 672, 654), (577, 587, 653, 673), (585, 574, 683, 658), (578, 584, 663, 672), (582, 583, 665, 666), (580, 582, 666, 668), (581, 580, 668, 667), (576, 581, 667, 681), (575, 576, 681, 682), (677, 678, 668, 669), (678, 681, 667, 668), (669, 668, 666, 665), (675, 671, 664, 662), (679, 676, 661, 660), (680, 679, 660, 659), (683, 680, 659, 658), (676, 656, 655, 661), (656, 675, 662, 655), (661, 655, 650, 648), (655, 662, 647, 650), (660, 661, 648, 649), (662, 664, 645, 647), (671, 644, 642, 664), (644, 672, 663, 642), (664, 642, 641, 645), (642, 663, 646, 641), (674, 657, 640, 636), (657, 677, 635, 640), (669, 665, 639, 638), (677, 669, 638, 635), (670, 674, 636, 637), (660, 649, 634, 631), (658, 659, 632, 633), (659, 660, 631, 632), (582, 687, 688, 583), (578, 684, 689, 584), (577, 685, 690, 587), (684, 578, 586, 691), (691, 586, 589, 692), (587, 690, 693, 588), (694, 596, 579, 686), (685, 577, 596, 694), (583, 688, 695, 599), (686, 579, 601, 696), (696, 601, 602, 697), (698, 603, 600, 699), (699, 600, 599, 695), (700, 598, 603, 698), (697, 602, 598, 700), (687, 582, 604, 701), (702, 607, 608, 703), (607, 702, 704, 605), (605, 704, 705, 606), (606, 705, 701, 604), (707, 616, 617, 708), (708, 617, 618, 709), (709, 618, 614, 710), (710, 614, 613, 711), (610, 712, 713, 612), (615, 714, 711, 613), (612, 713, 714, 615), (609, 715, 712, 610), (611, 706, 715, 609), (616, 707, 716, 620), (703, 608, 621, 717), (718, 625, 624, 720), (626, 719, 721, 622), (717, 621, 622, 721), (720, 624, 619, 722), (620, 716, 722, 619), (825, 826, 723, 729), (725, 723, 826, 821), (728, 724, 823, 824), (819, 823, 724, 726), (727, 725, 821, 820), (820, 819, 726, 727), (742, 728, 824, 837), (829, 825, 729, 738), (834, 836, 730, 739), (836, 835, 733, 730), (833, 830, 731, 732), (830, 832, 734, 731), (835, 833, 732, 733), (735, 734, 832, 831), (736, 735, 831, 827), (737, 736, 827, 828), (738, 737, 828, 829), (839, 841, 744, 740), (840, 839, 740, 741), (838, 840, 741, 743), (743, 742, 837, 838), (758, 744, 841, 863), (748, 745, 847, 843), (745, 747, 842, 847), (746, 750, 846, 845), (747, 746, 845, 842), (749, 748, 843, 844), (759, 749, 844, 866), (862, 846, 750, 757), (760, 751, 849, 868), (751, 759, 866, 849), (753, 752, 857, 856), (858, 857, 752, 755), (754, 753, 856, 859), (761, 754, 859, 867), (868, 858, 755, 760), (867, 861, 756, 761), (863, 862, 757, 758), (786, 813, 814, 785), (787, 812, 813, 786), (785, 814, 811, 796), (775, 808, 809, 771), (768, 810, 807, 776), (776, 807, 806, 780), (788, 805, 810, 768), (771, 809, 805, 788), (803, 804, 799, 782), (781, 800, 804, 803), (801, 803, 782, 773), (774, 781, 803, 801), (802, 801, 773, 772), (775, 774, 801, 802), (783, 798, 800, 781), (785, 796, 797, 784), (790, 795, 798, 783), (784, 797, 795, 790), (791, 794, 793, 792), (773, 791, 792, 772), (789, 790, 783, 770), (769, 784, 790, 789), (788, 789, 770, 771), (768, 769, 789, 788), (762, 787, 786, 765), (765, 786, 785, 766), (766, 785, 784, 769), (770, 783, 781, 774), (776, 780, 779, 777), (767, 777, 778, 764), (768, 776, 777, 767), (771, 770, 774, 775), (766, 769, 768, 767), (765, 766, 767, 764), (765, 764, 763, 762), (871, 762, 763, 870), (870, 763, 764, 869), (869, 764, 778, 864), (864, 778, 777, 865), (865, 777, 779, 863), (863, 779, 780, 862), (867, 773, 782, 861), (860, 787, 762, 871), (868, 772, 792, 858), (859, 791, 773, 867), (856, 794, 791, 859), (858, 792, 793, 857), (857, 793, 794, 856), (855, 795, 797, 853), (852, 798, 795, 855), (853, 797, 796, 854), (861, 782, 799, 851), (850, 800, 798, 852), (849, 802, 772, 868), (866, 775, 802, 849), (851, 799, 804, 848), (848, 804, 800, 850), (847, 805, 809, 843), (842, 810, 805, 847), (862, 780, 806, 846), (846, 806, 807, 845), (845, 807, 810, 842), (844, 808, 775, 866), (843, 809, 808, 844), (854, 796, 811, 831), (831, 811, 814, 827), (828, 813, 812, 829), (829, 812, 787, 860), (827, 814, 813, 828), (860, 787, 815, 822), (822, 815, 816, 821), (821, 826, 825, 822), (818, 824, 823, 819), (820, 821, 822, 817), (818, 819, 820, 817), (870, 818, 817, 871), (871, 817, 822, 860), (837, 824, 818, 870), (860, 822, 825, 829), (853, 832, 830, 855), (855, 830, 833, 852), (854, 831, 832, 853), (852, 833, 835, 850), (848, 836, 834, 851), (850, 835, 836, 848), (869, 838, 837, 870), (864, 840, 838, 869), (865, 839, 840, 864), (863, 841, 839, 865), (575, 872, 874, 627), (872, 574, 628, 874), (627, 874, 875, 626), (874, 628, 625, 875), (588, 873, 876, 652), (873, 589, 651, 876), (574, 872, 877, 683), (872, 575, 682, 877), (683, 877, 878, 680), (877, 682, 681, 878), (680, 878, 879, 679), (878, 681, 678, 879), (679, 879, 880, 676), (879, 678, 677, 880), (670, 881, 882, 674), (881, 671, 675, 882), (657, 883, 880, 677), (883, 656, 676, 880), (674, 882, 883, 657), (882, 675, 656, 883), (672, 884, 885, 654), (884, 673, 653, 885), (654, 885, 876, 651), (885, 653, 652, 876), (643, 886, 881, 670), (886, 644, 671, 881), (673, 884, 886, 643), (884, 672, 644, 886), (589, 873, 887, 692), (873, 588, 693, 887), (718, 888, 875, 625), (888, 719, 626, 875), (898, 889, 890, 897), (897, 891, 892, 898), (893, 900, 899, 894), (900, 896, 895, 899), (895, 896, 901, 902), (892, 891, 904, 903), (901, 896, 909, 906), (892, 903, 905, 911), (896, 900, 907, 909), (900, 893, 910, 907), (898, 892, 911, 908), (889, 898, 908, 912), (894, 916, 913, 893), (889, 914, 915, 890), (914, 889, 912, 917), (893, 913, 918, 910), (913, 916, 920, 921), (915, 914, 922, 919), (905, 903, 925, 924), (901, 906, 923, 926), (926, 923, 930, 927), (923, 906, 943, 930), (905, 924, 929, 944), (924, 925, 928, 929), (914, 935, 931, 922), (913, 921, 932, 936), (918, 917, 934, 933), (913, 936, 933, 918), (914, 917, 934, 935), (910, 918, 933, 939), (917, 912, 937, 934), (912, 908, 941, 937), (908, 911, 938, 941), (907, 910, 939, 942), (909, 907, 942, 940), (911, 905, 944, 938), (906, 909, 940, 943), (937, 941, 942, 939), (941, 938, 940, 942), (940, 938, 944, 943), (939, 933, 934, 937), (943, 944, 929, 930), (928, 927, 930, 929), (928, 925, 948, 945), (927, 928, 945, 946), (926, 927, 946, 947), (901, 926, 947, 956), (925, 903, 954, 948), (920, 916, 951, 949), (919, 920, 949, 950), (915, 919, 950, 952), (916, 894, 960, 951), (890, 915, 952, 962), (903, 904, 953, 954), (902, 901, 956, 955), (904, 891, 961, 953), (895, 902, 955, 959), (899, 895, 959, 957), (894, 899, 957, 960), (891, 897, 958, 961), (897, 890, 962, 958), (960, 957, 958, 962), (957, 959, 961, 958), (961, 959, 955, 953), (953, 955, 956, 954), (962, 952, 951, 960), (951, 952, 950, 949), (954, 956, 947, 948), (948, 947, 946, 945), (963, 1011, 1012, 966), (1011, 964, 965, 1012), (970, 1014, 1013, 967), (1014, 969, 968, 1013), (967, 1013, 1015, 972), (1013, 968, 971, 1015), (964, 1011, 1016, 973), (1011, 963, 974, 1016), (973, 1016, 1017, 976), (1016, 974, 975, 1017), (972, 1015, 1018, 977), (1015, 971, 978, 1018), (977, 1018, 1017, 975), (1018, 978, 976, 1017), (969, 1014, 1019, 980), (1014, 970, 979, 1019), (966, 1012, 1020, 981), (1012, 965, 982, 1020), (981, 1020, 1021, 984), (1020, 982, 983, 1021), (980, 1019, 1022, 985), (1019, 979, 986, 1022), (985, 1022, 1023, 988), (1022, 986, 987, 1023), (984, 1021, 1024, 989), (1021, 983, 990, 1024), (989, 1024, 1025, 992), (1024, 990, 991, 1025), (988, 1023, 1026, 993), (1023, 987, 994, 1026), (993, 1026, 1027, 996), (1026, 994, 995, 1027), (992, 1025, 1028, 997), (1025, 991, 998, 1028), (997, 1028, 1029, 1000), (1028, 998, 999, 1029), (996, 1027, 1030, 1001), (1027, 995, 1002, 1030), (1001, 1030, 1031, 1004), (1030, 1002, 1003, 1031), (1000, 1029, 1032, 1005), (1029, 999, 1006, 1032), (1005, 1032, 1033, 1008), (1032, 1006, 1007, 1033), (1004, 1031, 1034, 1009), (1031, 1003, 1010, 1034), (1009, 1034, 1033, 1007), (1034, 1010, 1008, 1033), (1009, 1007, 1036, 1035), (1004, 1009, 1035, 1038), (1007, 1006, 1037, 1036), (1037, 1038, 1035, 1036), (1008, 1010, 1039, 1040), (1010, 1003, 1042, 1039), (1005, 1008, 1040, 1041), (1003, 1002, 1043, 1042), (1000, 1005, 1041, 1044), (1002, 995, 1046, 1043), (997, 1000, 1044, 1045), (995, 994, 1047, 1046), (992, 997, 1045, 1048), (994, 987, 1050, 1047), (989, 992, 1048, 1049), (987, 986, 1051, 1050), (984, 989, 1049, 1052), (986, 979, 1054, 1051), (981, 984, 1052, 1053), (979, 970, 1059, 1054), (966, 981, 1053, 1061), (977, 975, 1056, 1055), (972, 977, 1055, 1058), (975, 974, 1057, 1056), (974, 963, 1062, 1057), (967, 972, 1058, 1060), (970, 967, 1060, 1059), (963, 966, 1061, 1062), (1060, 1062, 1061, 1059), (1062, 1060, 1058, 1057), (1057, 1058, 1055, 1056), (1059, 1061, 1053, 1054), (1054, 1053, 1052, 1051), (1051, 1052, 1049, 1050), (1050, 1049, 1048, 1047), (1047, 1048, 1045, 1046), (1046, 1045, 1044, 1043), (1043, 1044, 1041, 1042), (1042, 1041, 1040, 1039), (1038, 1037, 1064, 1063), (1037, 1006, 1065, 1064), (1004, 1038, 1063, 1066), (1006, 999, 1068, 1065), (1001, 1004, 1066, 1067), (996, 1001, 1067, 1070), (999, 998, 1069, 1068), (998, 991, 1072, 1069), (993, 996, 1070, 1071), (988, 993, 1071, 1074), (991, 990, 1073, 1072), (990, 983, 1076, 1073), (985, 988, 1074, 1075), (980, 985, 1075, 1078), (983, 982, 1077, 1076), (982, 965, 1085, 1077), (969, 980, 1078, 1083), (976, 978, 1079, 1080), (978, 971, 1082, 1079), (973, 976, 1080, 1081), (971, 968, 1084, 1082), (964, 973, 1081, 1086), (968, 969, 1083, 1084), (965, 964, 1086, 1085), (1086, 1084, 1083, 1085), (1084, 1086, 1081, 1082), (1082, 1081, 1080, 1079), (1085, 1083, 1078, 1077), (1077, 1078, 1075, 1076), (1076, 1075, 1074, 1073), (1073, 1074, 1071, 1072), (1072, 1071, 1070, 1069), (1069, 1070, 1067, 1068), (1068, 1067, 1066, 1065), (1065, 1066, 1063, 1064)])
me_cube_002.polygons.foreach_set('material_index', [2, 2, 2, 2, 2, 2, 2, 2, 2, 2, 2, 2, 2, 2, 2, 2, 2, 2, 2, 2, 2, 2, 2, 2, 2, 2, 2, 2, 2, 2, 2, 2, 2, 2, 2, 2, 2, 2, 2, 2, 2, 1, 1, 1, 1, 1, 1, 1, 1, 1, 1, 1, 1, 1, 1, 1, 1, 1, 1, 1, 1, 1, 1, 1, 2, 2, 2, 2, 2, 2, 2, 1, 2, 2, 2, 1, 1, 1, 2, 2, 2, 2, 2, 2, 2, 2, 2, 1, 1, 1, 1, 1, 1, 1, 1, 1, 1, 1, 1, 1, 1, 1, 1, 1, 1, 1, 1, 1, 1, 1, 1, 1, 1, 1, 1, 1, 1, 1, 1, 1, 1, 1, 1, 1, 1, 1, 1, 1, 1, 1, 1, 1, 1, 1, 1, 1, 1, 1, 1, 1, 1, 1, 1, 1, 1, 1, 1, 1, 1, 1, 1, 1, 1, 1, 1, 1, 1, 1, 1, 1, 1, 1, 1, 1, 1, 1, 1, 1, 1, 1, 2, 2, 2, 2, 1, 1, 1, 1, 1, 1, 1, 1, 1, 1, 1, 1, 1, 1, 1, 1, 1, 1, 1, 1, 1, 1, 1, 1, 1, 1, 1, 1, 1, 1, 1, 1, 1, 1, 1, 1, 1, 1, 1, 1, 1, 1, 1, 1, 1, 1, 1, 1, 1, 1, 1, 1, 2, 2, 2, 2, 2, 2, 2, 2, 2, 2, 2, 2, 2, 2, 2, 2, 2, 2, 0, 0, 0, 0, 0, 0, 0, 0, 0, 0, 0, 0, 0, 0, 0, 0, 0, 0, 0, 0, 0, 0, 0, 0, 0, 0, 0, 0, 0, 0, 0, 0, 0, 0, 0, 0, 0, 0, 0, 0, 0, 0, 0, 0, 0, 0, 0, 0, 0, 0, 0, 0, 0, 0, 0, 0, 0, 0, 0, 0, 0, 0, 0, 0, 0, 0, 0, 0, 0, 0, 0, 0, 0, 0, 0, 0, 0, 0, 0, 0, 0, 0, 0, 0, 0, 0, 0, 0, 0, 0, 0, 0, 0, 0, 0, 0, 0, 0, 0, 0, 0, 0, 0, 0, 0, 0, 0, 0, 0, 0, 0, 0, 0, 0, 0, 0, 0, 0, 0, 0, 0, 0, 0, 0, 0, 0, 0, 0, 0, 0, 0, 0, 0, 0, 0, 0, 0, 0, 0, 0, 0, 0, 0, 0, 0, 0, 0, 0, 0, 0, 0, 0, 0, 0, 0, 0, 0, 0, 0, 0, 0, 0, 0, 0, 0, 0, 0, 0, 0, 0, 0, 0, 0, 0, 0, 0, 0, 0, 0, 0, 0, 0, 0, 0, 0, 0, 0, 0, 0, 0, 0, 0, 0, 0, 0, 0, 0, 0, 0, 0, 0, 0, 0, 0, 0, 0, 0, 0, 0, 0, 0, 0, 0, 0, 0, 0, 0, 0, 0, 0, 0, 0, 2, 2, 2, 2, 2, 2, 2, 2, 2, 2, 2, 2, 2, 2, 2, 2, 2, 2, 2, 2, 2, 2, 2, 2, 2, 2, 2, 2, 2, 2, 2, 2, 2, 2, 2, 2, 2, 2, 2, 2, 2, 2, 2, 2, 2, 2, 2, 2, 2, 2, 2, 2, 2, 2, 2, 2, 2, 2, 2, 2, 2, 2, 2, 2, 2, 2, 2, 2, 2, 2, 2, 2, 2, 2, 2, 2, 2, 2, 2, 2, 2, 2, 2, 2, 2, 2, 2, 0, 0, 0, 0, 0, 0, 0, 0, 0, 0, 0, 0, 0, 0, 0, 0, 0, 0, 0, 0, 0, 0, 0, 0, 0, 0, 0, 0, 0, 0, 0, 0, 0, 0, 0, 0, 0, 0, 0, 0, 0, 0, 0, 0, 0, 0, 0, 0, 0, 0, 0, 0, 0, 0, 0, 0, 0, 0, 0, 0, 0, 0, 0, 0, 0, 0, 0, 0, 0, 0, 0, 0, 0, 0, 0, 0, 0, 0, 0, 0, 0, 0, 0, 0, 0, 0, 0, 0, 0, 0, 0, 0, 0, 0, 0, 0, 0, 0, 0, 0, 0, 0, 0, 0, 0, 0, 0, 0, 0, 0, 0, 1, 1, 1, 1, 1, 1, 1, 1, 1, 1, 1, 1, 1, 1, 1, 1, 1, 1, 1, 1, 1, 1, 1, 1, 1, 1, 1, 1, 1, 1, 1, 1, 1, 1, 1, 1, 1, 1, 1, 1, 1, 1, 1, 1, 1, 1, 1, 1, 1, 1, 1, 1, 1, 1, 1, 1, 1, 1, 1, 1, 1, 1, 1, 1, 1, 1, 1, 1, 1, 1, 1, 1, 1, 1, 1, 1, 1, 1, 1, 1, 1, 1, 1, 1, 1, 1, 1, 1, 1, 1, 1, 1, 1, 1, 1, 1, 1, 1, 1, 1, 1, 1, 1, 1, 1, 1, 1, 1, 1, 1, 1, 1, 1, 1, 1, 1, 1, 1, 1, 1, 1, 1, 1, 1, 1, 1, 1, 0, 0, 0, 0, 0, 0, 0, 0, 0, 0, 0, 0, 0, 0, 0, 0, 0, 0, 0, 0, 0, 0, 0, 0, 0, 0, 0, 0, 0, 0, 0, 0, 2, 2, 2, 2, 2, 2, 2, 2, 2, 2, 2, 2, 2, 2, 2, 2, 2, 2, 2, 2, 2, 2, 2, 2, 2, 2, 2, 2, 2, 2, 2, 2, 2, 2, 2, 2, 2, 2, 2, 2, 2, 2, 2, 2, 2, 2, 2, 2, 2, 2, 2, 2, 2, 2, 2, 2, 2, 2, 2, 2, 2, 2, 2, 2, 2, 2, 2, 2, 2, 2, 2, 2, 2, 2, 2, 2, 2, 2, 2, 2, 2, 2, 2, 2, 2, 2, 2, 2, 2, 2, 2, 2, 2, 2, 2, 2, 2, 2, 2, 2, 2, 2, 2, 2, 2, 2, 2, 2, 2, 2, 2, 2, 2, 2, 2, 2, 2, 2, 2, 2, 2, 2, 2, 2, 2, 2, 2, 2, 2, 2, 2, 2, 2, 2, 2, 2, 2, 2, 2, 2, 2, 2, 2, 2, 2, 2, 2, 2, 2, 2, 2, 2, 2, 2, 2, 2, 2, 2, 2, 2, 2, 2, 2, 2, 2, 2, 2, 2, 2, 2, 2, 2, 2, 2, 2, 2, 2, 2, 2, 2, 2, 2, 2, 2, 2, 2, 2, 2, 2, 2, 2])
me_cube_002.materials.append(mat_material_002)
me_cube_002.materials.append(mat_material_001)
me_cube_002.materials.append(mat_material)
me_cube_002.use_remesh_preserve_volume = False
me_cube_002.use_remesh_preserve_attributes = False
me_cube_002.use_mirror_vertex_groups = False
me_cube_002.update()
me_cube_010 = bpy.data.meshes.new('Cube.010')
me_cube_010.from_pydata([(-14.72, -6.925, -2.0), (-16.14, -17.33, -2.0), (-27.06, -15.25, -2.0), (-25.3, -5.036, -2.0), (-14.72, -6.925, 2.0), (-16.14, -17.33, 2.0), (-27.06, -15.25, 2.0), (-25.3, -5.036, 2.0), (-31.36, -33.09, 2.0), (-20.98, -37.19, 2.0), (-31.36, -33.09, -2.0), (-20.98, -37.19, -2.0), (-19.02, -37.6, -2.0), (-19.02, -37.6, 2.0), (-14.18, -17.74, 2.0), (-12.93, -7.225, 2.0), (-14.18, -17.74, -2.0), (-12.93, -7.225, -2.0), (-32.49, -32.68, -2.0), (-32.49, -32.68, 2.0), (-26.59, -4.739, 2.0), (-28.19, -14.84, 2.0), (-26.59, -4.739, -2.0), (-28.19, -14.84, -2.0), (-32.1, -14.02, -2.0), (-31.27, -4.114, -2.0), (-32.1, -14.02, 2.0), (-31.27, -4.114, 2.0), (-37.36, -31.16, 2.0), (-37.36, -31.16, -2.0), (-38.16, -32.4, -2.224), (-38.16, -32.4, 2.224), (-33.11, -33.98, 2.224), (-33.11, -33.98, -2.224), (-19.14, -39.08, 2.224), (-19.14, -39.08, -2.224), (-21.17, -38.66, -2.224), (-31.94, -34.4, -2.224), (-21.17, -38.66, 2.224), (-31.94, -34.4, 2.224), (-31.92, -35.56, 1.194), (-22.93, -39.11, 1.194), (-31.92, -35.56, -1.194), (-22.93, -39.11, -1.194), (-20.81, -39.04, -1.388), (-20.81, -39.04, 1.388), (-32.9, -35.21, -1.194), (-32.9, -35.21, 1.194), (-37.12, -33.89, 1.194), (-37.12, -33.89, -1.194), (-28.26, -17.46, 1.859), (-32.26, -34.04, 1.859), (-32.26, -34.04, -1.859), (-28.26, -17.46, -1.859), (-26.01, -4.873, -2.0), (-26.01, -4.873, 2.0), (-25.83, -4.069, 2.0), (-25.83, -4.069, -2.0), (-28.09, -16.65, -1.859), (-28.09, -16.65, 1.859), (-31.1, -3.311, 2.0), (-31.1, -3.311, -2.0), (-26.42, -3.935, -2.0), (-26.42, -3.935, 2.0), (-12.76, -6.421, -2.0), (-12.76, -6.421, 2.0), (-25.12, -4.232, 2.0), (-14.55, -6.121, 2.0), (-25.12, -4.232, -2.0), (-14.55, -6.121, -2.0), (-11.89, -6.586, 1.496), (-11.89, -6.586, -1.496), (-31.48, -3.509, -1.496), (-31.48, -3.509, 1.496), (-37.91, -33.77, -0.8928), (-37.91, -33.77, 0.8929), (-20.49, -38.86, 1.038), (-20.49, -38.86, -1.038), (-18.71, -38.91, -1.663), (-18.71, -38.91, 1.663), (-39.03, -32.29, 1.663), (-39.03, -32.29, -1.663), (-38.17, -31.07, -1.496), (-38.17, -31.07, 1.496), (-31.67, -4.304, 1.496), (-32.55, -14.11, 1.496), (-31.67, -4.304, -1.496), (-32.55, -14.11, -1.496), (-12.07, -7.382, -1.496), (-13.41, -17.79, -1.496), (-12.07, -7.382, 1.496), (-13.41, -17.79, 1.496), (-18.58, -37.44, 1.496), (-18.58, -37.44, -1.496), (27.95, -18.58, 2.4), (15.38, 7.458, 2.4), (27.95, -18.58, -2.4), (15.38, 7.458, -2.4), (13.77, 9.177, -2.4), (13.77, 9.177, 2.4), (4.012, 9.377, 2.4), (13.77, 9.177, 2.4), (4.012, 9.377, -2.4), (13.77, 9.177, -2.4), (4.012, 9.377, -2.4), (4.012, 9.377, 2.4), (2.787, 8.46, 2.4), (15.07, -25.33, 2.4), (2.787, 8.46, -2.4), (15.07, -25.33, -2.4), (17.8, -26.07, -2.4), (17.8, -26.07, 2.4), (27.22, -21.31, -2.4), (27.22, -21.31, 2.4), (17.8, -26.07, 2.4), (27.22, -21.31, 2.4), (17.8, -26.07, -2.4), (27.22, -21.31, -2.4), (26.22, -19.58, 4.8), (16.8, -24.33, 4.8), (26.22, -19.58, 4.8), (16.8, -24.33, 4.8), (16.8, -24.33, 4.8), (4.012, 8.377, 4.8), (4.012, 8.377, 4.8), (13.77, 8.177, 4.8), (4.012, 8.377, 4.8), (13.77, 8.177, 4.8), (13.77, 8.177, 4.8), (26.22, -19.58, 4.8), (4.012, 8.377, 4.8), (16.8, -24.33, 4.8), (26.22, -19.58, 4.8), (13.77, 8.177, 4.8), (26.22, -19.58, -4.8), (16.8, -24.33, -4.8), (26.22, -19.58, -4.8), (16.8, -24.33, -4.8), (16.8, -24.33, -4.8), (4.012, 8.377, -4.8), (4.012, 8.377, -4.8), (13.77, 8.177, -4.8), (4.012, 8.377, -4.8), (13.77, 8.177, -4.8), (13.77, 8.177, -4.8), (26.22, -19.58, -4.8), (4.012, 8.377, -4.8), (16.8, -24.33, -4.8), (26.22, -19.58, -4.8), (13.77, 8.177, -4.8), (19.08, -4.266, 2.4), (19.08, -4.266, -2.4), (9.373, -11.17, 2.4), (9.373, -11.17, -2.4), (11.11, -10.17, 4.8), (17.35, -5.266, 4.8), (11.11, -10.17, 4.8), (17.35, -5.266, 4.8), (11.11, -10.17, -4.8), (17.35, -5.266, -4.8), (17.35, -5.266, -4.8), (11.11, -10.17, -4.8), (25.55, -14.16, 2.4), (25.55, -14.16, -2.4), (14.09, -21.47, 2.4), (14.09, -21.47, -2.4), (15.82, -20.47, 4.8), (23.82, -15.16, 4.8), (15.82, -20.47, 4.8), (23.82, -15.16, 4.8), (15.82, -20.47, -4.8), (23.82, -15.16, -4.8), (23.82, -15.16, -4.8), (15.82, -20.47, -4.8), (17.87, -0.623, 2.4), (17.87, -0.623, -2.4), (4.164, -0.452, 2.4), (4.164, -0.452, -2.4), (6.13, -0.4734, 4.8), (15.9, -0.6016, 4.8), (6.13, -0.4734, 4.8), (15.9, -0.6016, 4.8), (6.13, -0.4734, -4.8), (15.9, -0.6016, -4.8), (15.9, -0.6016, -4.8), (6.13, -0.4734, -4.8), (18.29, 4.672, 2.4), (18.29, 4.672, -2.4), (2.744, 5.737, 2.4), (2.744, 5.737, -2.4), (4.184, 5.672, 4.8), (16.57, 5.189, 4.8), (4.184, 5.672, 4.8), (16.57, 5.189, 4.8), (4.184, 5.672, -4.8), (16.57, 5.189, -4.8), (16.57, 5.189, -4.8), (4.184, 5.672, -4.8), (19.39, 3.545, 2.4), (19.39, 3.545, -2.4), (2.678, 3.959, 2.4), (2.678, 3.959, -2.4), (4.257, 3.905, 4.8), (16.4, 3.654, 4.8), (4.257, 3.905, 4.8), (16.4, 3.654, 4.8), (4.257, 3.905, -4.8), (16.4, 3.654, -4.8), (16.4, 3.654, -4.8), (4.257, 3.905, -4.8), (27.21, -20.86, 4.12), (17.64, -25.69, 4.12), (27.55, -19.61, 4.12), (27.21, -20.86, 4.12), (17.64, -25.69, 4.12), (16.39, -25.36, 4.12), (3.619, 8.387, 4.12), (4.179, 8.807, 4.12), (4.179, 8.807, 4.12), (14.1, 8.603, 4.12), (14.1, 8.603, 4.12), (14.83, 7.817, 4.12), (10.6, -10.96, 4.12), (18.52, -5.062, 4.12), (15.39, -21.43, 4.12), (25.11, -15.12, 4.12), (5.433, -0.6371, 4.12), (17.17, -0.787, 4.12), (3.695, 5.63, 4.12), (17.73, 4.872, 4.12), (3.706, 3.828, 4.12), (18.14, 3.499, 4.12), (-94.05, 15.93, 2.931), (-94.05, 14.29, 3.873), (-94.05, 12.41, 3.873), (-94.05, 10.78, 2.931), (-94.05, 9.836, 1.299), (-94.05, 9.836, -0.5853), (-94.05, 10.78, -2.217), (-94.05, 12.41, -3.159), (-94.05, 14.29, -3.159), (-94.05, 15.93, -2.217), (-94.05, 16.87, -0.5853), (-94.05, 16.87, 1.299), (-95.65, 15.33, 2.337), (-95.65, 14.08, 3.061), (-95.65, 12.63, 3.061), (-95.65, 11.37, 2.337), (-95.65, 10.65, 1.081), (-95.65, 10.65, -0.3679), (-95.65, 11.37, -1.623), (-95.65, 12.63, -2.348), (-95.65, 14.08, -2.348), (-95.65, 15.33, -1.623), (-95.65, 16.06, -0.3679), (-95.65, 16.06, 1.081), (-106.1, 14.08, 3.061), (-106.1, 15.33, 2.337), (-106.1, 12.63, 3.061), (-106.1, 11.37, 2.337), (-106.1, 10.65, 1.081), (-106.1, 10.65, -0.3679), (-106.1, 11.37, -1.623), (-106.1, 12.63, -2.348), (-106.1, 14.08, -2.348), (-106.1, 15.33, -1.623), (-106.1, 16.06, -0.3679), (-106.1, 16.06, 1.081), (1.737, 1.0, -1.0), (1.0, -0.4, -1.0), (-0.6, -0.4, -1.0), (-1.4, 1.0, -1.0), (1.737, 1.0, 1.0), (1.0, -0.4, 1.0), (-0.6, -0.4, 1.0), (-1.4, 1.0, 1.0), (-0.0557, -2.6, 1.0), (1.328, -2.6, 1.0), (-0.0557, -2.6, -1.0), (1.328, -2.6, -1.0), (1.039, -4.889, -1.0), (-0.2, -4.889, -1.0), (1.039, -4.889, 1.0), (-0.2, -4.889, 1.0), (-1.884, -7.414, 1.0), (-0.6443, -7.318, 1.0), (-1.884, -7.414, -1.0), (-0.6443, -7.318, -1.0), (2.948, 31.08, -1.491), (2.948, 29.48, -1.491), (1.348, 29.48, -1.491), (1.348, 31.08, -1.491), (2.948, 31.08, 1.709), (2.948, 29.48, 1.709), (1.348, 29.48, 1.709), (1.348, 31.08, 1.709), (2.948, 30.48, 3.109), (1.348, 30.48, 3.109), (1.348, 28.88, 3.109), (2.948, 28.88, 3.109), (1.348, 28.88, -2.891), (1.348, 30.48, -2.891), (2.948, 30.48, -2.891), (2.948, 28.88, -2.891), (6.948, 31.08, -1.491), (6.948, 29.48, -1.491), (5.348, 29.48, -1.491), (5.348, 31.08, -1.491), (6.948, 31.08, 1.709), (6.948, 29.48, 1.709), (5.348, 29.48, 1.709), (5.348, 31.08, 1.709), (6.948, 30.48, 3.109), (5.348, 30.48, 3.109), (5.348, 28.88, 3.109), (6.948, 28.88, 3.109), (5.348, 28.88, -2.891), (5.348, 30.48, -2.891), (6.948, 30.48, -2.891), (6.948, 28.88, -2.891), (-1.052, 31.08, -1.491), (-1.052, 29.48, -1.491), (-2.652, 29.48, -1.491), (-2.652, 31.08, -1.491), (-1.052, 31.08, 1.709), (-1.052, 29.48, 1.709), (-2.652, 29.48, 1.709), (-2.652, 31.08, 1.709), (-1.052, 30.48, 3.109), (-2.652, 30.48, 3.109), (-2.652, 28.88, 3.109), (-1.052, 28.88, 3.109), (-2.652, 28.88, -2.891), (-2.652, 30.48, -2.891), (-1.052, 30.48, -2.891), (-1.052, 28.88, -2.891), (-5.052, 31.08, -1.491), (-5.052, 29.48, -1.491), (-6.652, 29.48, -1.491), (-6.652, 31.08, -1.491), (-5.052, 31.08, 1.709), (-5.052, 29.48, 1.709), (-6.652, 29.48, 1.709), (-6.652, 31.08, 1.709), (-5.052, 30.48, 3.109), (-6.652, 30.48, 3.109), (-6.652, 28.88, 3.109), (-5.052, 28.88, 3.109), (-6.652, 28.88, -2.891), (-6.652, 30.48, -2.891), (-5.052, 30.48, -2.891), (-5.052, 28.88, -2.891), (-9.052, 31.08, -1.491), (-9.052, 29.48, -1.491), (-10.65, 29.48, -1.491), (-10.65, 31.08, -1.491), (-9.052, 31.08, 1.709), (-9.052, 29.48, 1.709), (-10.65, 29.48, 1.709), (-10.65, 31.08, 1.709), (-9.052, 30.48, 3.109), (-10.65, 30.48, 3.109), (-10.65, 28.88, 3.109), (-9.052, 28.88, 3.109), (-10.65, 28.88, -2.891), (-10.65, 30.48, -2.891), (-9.052, 30.48, -2.891), (-9.052, 28.88, -2.891), (-21.05, 31.08, -1.491), (-21.05, 29.48, -1.491), (-22.65, 29.48, -1.491), (-22.65, 31.08, -1.491), (-21.05, 31.08, 1.709), (-21.05, 29.48, 1.709), (-22.65, 29.48, 1.709), (-22.65, 31.08, 1.709), (-21.05, 30.48, 3.109), (-22.65, 30.48, 3.109), (-22.65, 28.88, 3.109), (-21.05, 28.88, 3.109), (-22.65, 28.88, -2.891), (-22.65, 30.48, -2.891), (-21.05, 30.48, -2.891), (-21.05, 28.88, -2.891), (-17.05, 31.08, -1.491), (-17.05, 29.48, -1.491), (-18.65, 29.48, -1.491), (-18.65, 31.08, -1.491), (-17.05, 31.08, 1.709), (-17.05, 29.48, 1.709), (-18.65, 29.48, 1.709), (-18.65, 31.08, 1.709), (-17.05, 30.48, 3.109), (-18.65, 30.48, 3.109), (-18.65, 28.88, 3.109), (-17.05, 28.88, 3.109), (-18.65, 28.88, -2.891), (-18.65, 30.48, -2.891), (-17.05, 30.48, -2.891), (-17.05, 28.88, -2.891), (-13.05, 31.08, -1.491), (-13.05, 29.48, -1.491), (-14.65, 29.48, -1.491), (-14.65, 31.08, -1.491), (-13.05, 31.08, 1.709), (-13.05, 29.48, 1.709), (-14.65, 29.48, 1.709), (-14.65, 31.08, 1.709), (-13.05, 30.48, 3.109), (-14.65, 30.48, 3.109), (-14.65, 28.88, 3.109), (-13.05, 28.88, 3.109), (-14.65, 28.88, -2.891), (-14.65, 30.48, -2.891), (-13.05, 30.48, -2.891), (-13.05, 28.88, -2.891), (-25.05, 31.08, -1.491), (-25.05, 29.48, -1.491), (-26.65, 29.48, -1.491), (-26.65, 31.08, -1.491), (-25.05, 31.08, 1.709), (-25.05, 29.48, 1.709), (-26.65, 29.48, 1.709), (-26.65, 31.08, 1.709), (-25.05, 30.48, 3.109), (-26.65, 30.48, 3.109), (-26.65, 28.88, 3.109), (-25.05, 28.88, 3.109), (-26.65, 28.88, -2.891), (-26.65, 30.48, -2.891), (-25.05, 30.48, -2.891), (-25.05, 28.88, -2.891), (-29.05, 31.08, -1.491), (-29.05, 29.48, -1.491), (-30.65, 29.48, -1.491), (-30.65, 31.08, -1.491), (-29.05, 31.08, 1.709), (-29.05, 29.48, 1.709), (-30.65, 29.48, 1.709), (-30.65, 31.08, 1.709), (-29.05, 30.48, 3.109), (-30.65, 30.48, 3.109), (-30.65, 28.88, 3.109), (-29.05, 28.88, 3.109), (-30.65, 28.88, -2.891), (-30.65, 30.48, -2.891), (-29.05, 30.48, -2.891), (-29.05, 28.88, -2.891), (-33.05, 31.08, -1.491), (-33.05, 29.48, -1.491), (-34.65, 29.48, -1.491), (-34.65, 31.08, -1.491), (-33.05, 31.08, 1.709), (-33.05, 29.48, 1.709), (-34.65, 29.48, 1.709), (-34.65, 31.08, 1.709), (-33.05, 30.48, 3.109), (-34.65, 30.48, 3.109), (-34.65, 28.88, 3.109), (-33.05, 28.88, 3.109), (-34.65, 28.88, -2.891), (-34.65, 30.48, -2.891), (-33.05, 30.48, -2.891), (-33.05, 28.88, -2.891), (-45.05, 31.08, -1.491), (-45.05, 29.48, -1.491), (-46.65, 29.48, -1.491), (-46.65, 31.08, -1.491), (-45.05, 31.08, 1.709), (-45.05, 29.48, 1.709), (-46.65, 29.48, 1.709), (-46.65, 31.08, 1.709), (-45.05, 30.48, 3.109), (-46.65, 30.48, 3.109), (-46.65, 28.88, 3.109), (-45.05, 28.88, 3.109), (-46.65, 28.88, -2.891), (-46.65, 30.48, -2.891), (-45.05, 30.48, -2.891), (-45.05, 28.88, -2.891), (-41.05, 31.08, -1.491), (-41.05, 29.48, -1.491), (-42.65, 29.48, -1.491), (-42.65, 31.08, -1.491), (-41.05, 31.08, 1.709), (-41.05, 29.48, 1.709), (-42.65, 29.48, 1.709), (-42.65, 31.08, 1.709), (-41.05, 30.48, 3.109), (-42.65, 30.48, 3.109), (-42.65, 28.88, 3.109), (-41.05, 28.88, 3.109), (-42.65, 28.88, -2.891), (-42.65, 30.48, -2.891), (-41.05, 30.48, -2.891), (-41.05, 28.88, -2.891), (-37.05, 31.08, -1.491), (-37.05, 29.48, -1.491), (-38.65, 29.48, -1.491), (-38.65, 31.08, -1.491), (-37.05, 31.08, 1.709), (-37.05, 29.48, 1.709), (-38.65, 29.48, 1.709), (-38.65, 31.08, 1.709), (-37.05, 30.48, 3.109), (-38.65, 30.48, 3.109), (-38.65, 28.88, 3.109), (-37.05, 28.88, 3.109), (-38.65, 28.88, -2.891), (-38.65, 30.48, -2.891), (-37.05, 30.48, -2.891), (-37.05, 28.88, -2.891), (-49.05, 31.08, -1.491), (-49.05, 29.48, -1.491), (-50.65, 29.48, -1.491), (-50.65, 31.08, -1.491), (-49.05, 31.08, 1.709), (-49.05, 29.48, 1.709), (-50.65, 29.48, 1.709), (-50.65, 31.08, 1.709), (-49.05, 30.48, 3.109), (-50.65, 30.48, 3.109), (-50.65, 28.88, 3.109), (-49.05, 28.88, 3.109), (-50.65, 28.88, -2.891), (-50.65, 30.48, -2.891), (-49.05, 30.48, -2.891), (-49.05, 28.88, -2.891), (-53.05, 31.08, -1.491), (-53.05, 29.48, -1.491), (-54.65, 29.48, -1.491), (-54.65, 31.08, -1.491), (-53.05, 31.08, 1.709), (-53.05, 29.48, 1.709), (-54.65, 29.48, 1.709), (-54.65, 31.08, 1.709), (-53.05, 30.48, 3.109), (-54.65, 30.48, 3.109), (-54.65, 28.88, 3.109), (-53.05, 28.88, 3.109), (-54.65, 28.88, -2.891), (-54.65, 30.48, -2.891), (-53.05, 30.48, -2.891), (-53.05, 28.88, -2.891), (-57.05, 31.08, -1.491), (-57.05, 29.48, -1.491), (-58.65, 29.48, -1.491), (-58.65, 31.08, -1.491), (-57.05, 31.08, 1.709), (-57.05, 29.48, 1.709), (-58.65, 29.48, 1.709), (-58.65, 31.08, 1.709), (-57.05, 30.48, 3.109), (-58.65, 30.48, 3.109), (-58.65, 28.88, 3.109), (-57.05, 28.88, 3.109), (-58.65, 28.88, -2.891), (-58.65, 30.48, -2.891), (-57.05, 30.48, -2.891), (-57.05, 28.88, -2.891), (-62.95, 33.15, -0.1714), (-60.95, 31.14, -0.3714), (-66.55, 31.14, -0.3714), (-64.55, 33.15, -0.1714), (-62.95, 33.15, -0.01141), (-60.95, 31.14, 0.1886), (-66.55, 31.14, 0.1886), (-64.55, 33.15, -0.01141), (-62.15, 35.33, -2.071), (-62.15, 34.08, -2.796), (-62.15, 32.63, -2.796), (-62.15, 30.64, -2.071), (-62.15, 29.91, -0.8161), (-62.15, 29.91, 0.6333), (-62.15, 30.64, 1.888), (-62.15, 32.63, 2.613), (-62.15, 34.08, 2.613), (-62.15, 35.33, 1.888), (-62.15, 36.06, 0.6333), (-62.15, 36.06, -0.8161), (-61.46, 35.26, -2.071), (-61.14, 34.05, -2.796), (-60.76, 32.65, -2.796), (-60.44, 30.7, -2.071), (-60.25, 30.0, -0.8161), (-60.25, 30.0, 0.6333), (-60.44, 30.7, 1.888), (-60.76, 32.65, 2.613), (-61.14, 34.05, 2.613), (-61.46, 35.26, 1.888), (-61.65, 35.96, 0.6333), (-61.65, 35.96, -0.8161), (-64.95, 36.06, -0.8161), (-64.95, 36.06, 0.6333), (-64.95, 35.33, 1.888), (-64.95, 34.08, 2.613), (-64.95, 32.63, 2.613), (-64.95, 30.64, 1.888), (-64.95, 29.91, 0.6333), (-64.95, 29.91, -0.8161), (-64.95, 30.64, -2.071), (-64.95, 32.63, -2.796), (-64.95, 34.08, -2.796), (-64.95, 35.33, -2.071), (-65.64, 35.26, -2.071), (-65.96, 34.05, -2.796), (-66.34, 32.65, -2.796), (-66.66, 30.7, -2.071), (-66.85, 30.0, -0.8161), (-66.85, 30.0, 0.6333), (-66.66, 30.7, 1.888), (-66.34, 32.65, 2.613), (-65.96, 34.05, 2.613), (-65.64, 35.26, 1.888), (-65.45, 35.96, 0.6333), (-65.45, 35.96, -0.8161), (-61.36, 34.88, -1.675), (-61.1, 33.91, -2.255), (-60.8, 32.79, -2.255), (-60.54, 31.82, -1.675), (-60.39, 31.26, -0.6712), (-60.39, 31.26, 0.4883), (-60.54, 31.82, 1.493), (-60.8, 32.79, 2.072), (-61.1, 33.91, 2.072), (-61.36, 34.88, 1.493), (-61.51, 35.44, 0.4884), (-61.51, 35.44, -0.6712), (-65.74, 34.88, -1.675), (-66.0, 33.91, -2.255), (-66.3, 32.79, -2.255), (-66.56, 31.82, -1.675), (-66.71, 31.26, -0.6712), (-66.71, 31.26, 0.4883), (-66.56, 31.82, 1.493), (-66.3, 32.79, 2.072), (-66.0, 33.91, 2.072), (-65.74, 34.88, 1.493), (-65.59, 35.44, 0.4884), (-65.59, 35.44, -0.6712), (-65.64, 35.27, -2.077), (-65.96, 34.05, -2.804), (-66.34, 32.65, -2.804), (-66.66, 31.43, -2.077), (-66.85, 30.73, -0.8182), (-66.85, 30.73, 0.6354), (-66.66, 31.43, 1.894), (-66.34, 32.65, 2.621), (-65.96, 34.05, 2.621), (-65.64, 35.27, 1.894), (-65.45, 35.97, 0.6354), (-65.45, 35.97, -0.8182), (19.81, 30.94, -1.9), (19.81, 29.14, -1.9), (7.811, 29.14, -1.9), (7.611, 30.94, -1.9), (19.81, 30.94, -3.1), (19.81, 29.14, -3.1), (7.811, 29.14, -3.1), (7.611, 30.94, -3.1), (7.811, 33.74, -3.1), (15.01, 33.74, -3.1), (7.811, 33.74, -1.9), (15.01, 33.74, -1.9), (7.411, 33.74, -2.14), (7.411, 33.74, -2.86), (7.211, 30.94, -2.86), (7.411, 29.14, -2.86), (7.211, 30.94, -2.14), (7.411, 29.14, -2.14), (8.341, 34.53, -2.86), (8.341, 34.53, -2.14), (14.94, 34.53, -2.14), (8.741, 34.53, -2.14), (14.94, 34.53, -2.86), (8.741, 34.53, -2.86), (19.74, 31.73, -2.86), (19.74, 31.73, -2.14), (20.34, 31.15, -2.14), (20.34, 31.15, -2.86), (20.41, 29.16, -2.86), (20.41, 30.36, -2.86), (20.41, 29.16, -2.14), (20.41, 30.36, -2.14), (19.81, 30.94, 3.5), (19.81, 29.14, 3.5), (7.811, 29.14, 3.5), (7.611, 30.94, 3.5), (19.81, 30.94, 2.3), (19.81, 29.14, 2.3), (7.811, 29.14, 2.3), (7.611, 30.94, 2.3), (7.811, 33.74, 2.3), (15.01, 33.74, 2.3), (7.811, 33.74, 3.5), (15.01, 33.74, 3.5), (7.411, 33.74, 3.26), (7.411, 33.74, 2.54), (7.211, 30.94, 2.54), (7.411, 29.14, 2.54), (7.211, 30.94, 3.26), (7.411, 29.14, 3.26), (8.341, 34.53, 2.54), (8.341, 34.53, 3.26), (14.94, 34.53, 3.26), (8.741, 34.53, 3.26), (14.94, 34.53, 2.54), (8.741, 34.53, 2.54), (19.74, 31.73, 2.54), (19.74, 31.73, 3.26), (20.34, 31.15, 3.26), (20.34, 31.15, 2.54), (20.41, 29.16, 2.54), (20.41, 30.36, 2.54), (20.41, 29.16, 3.26), (20.41, 30.36, 3.26), (-65.5, 6.563, -4.091), (-65.5, 4.563, -4.091), (-95.5, 4.563, -4.091), (-95.5, 6.563, -4.091), (-65.5, 6.563, 3.909), (-65.5, 4.563, 3.909), (-95.5, 4.563, 3.909), (-95.5, 6.563, 3.909), (-93.5, 2.563, 2.309), (-65.5, 2.563, 2.309), (-93.5, 2.563, -2.491), (-65.5, 2.563, -2.491), (-83.49, 2.138, -1.491), (-83.49, 3.258, -1.491), (-82.21, 3.258, -1.491), (-82.21, 2.138, -1.491), (-83.49, 2.138, 1.709), (-83.49, 3.258, 1.709), (-82.21, 3.258, 1.709), (-82.21, 2.138, 1.709), (-83.49, 2.558, 3.109), (-82.21, 2.558, 3.109), (-82.21, 3.678, 3.109), (-83.49, 3.678, 3.109), (-82.21, 3.678, -2.891), (-82.21, 2.558, -2.891), (-83.49, 2.558, -2.891), (-83.49, 3.678, -2.891), (-86.69, 2.138, -1.491), (-86.69, 3.258, -1.491), (-85.41, 3.258, -1.491), (-85.41, 2.138, -1.491), (-86.69, 2.138, 1.709), (-86.69, 3.258, 1.709), (-85.41, 3.258, 1.709), (-85.41, 2.138, 1.709), (-86.69, 2.558, 3.109), (-85.41, 2.558, 3.109), (-85.41, 3.678, 3.109), (-86.69, 3.678, 3.109), (-85.41, 3.678, -2.891), (-85.41, 2.558, -2.891), (-86.69, 2.558, -2.891), (-86.69, 3.678, -2.891), (-80.29, 2.138, -1.491), (-80.29, 3.258, -1.491), (-79.01, 3.258, -1.491), (-79.01, 2.138, -1.491), (-80.29, 2.138, 1.709), (-80.29, 3.258, 1.709), (-79.01, 3.258, 1.709), (-79.01, 2.138, 1.709), (-80.29, 2.558, 3.109), (-79.01, 2.558, 3.109), (-79.01, 3.678, 3.109), (-80.29, 3.678, 3.109), (-79.01, 3.678, -2.891), (-79.01, 2.558, -2.891), (-80.29, 2.558, -2.891), (-80.29, 3.678, -2.891), (-77.09, 2.138, -1.491), (-77.09, 3.258, -1.491), (-75.81, 3.258, -1.491), (-75.81, 2.138, -1.491), (-77.09, 2.138, 1.709), (-77.09, 3.258, 1.709), (-75.81, 3.258, 1.709), (-75.81, 2.138, 1.709), (-77.09, 2.558, 3.109), (-75.81, 2.558, 3.109), (-75.81, 3.678, 3.109), (-77.09, 3.678, 3.109), (-75.81, 3.678, -2.891), (-75.81, 2.558, -2.891), (-77.09, 2.558, -2.891), (-77.09, 3.678, -2.891), (-73.89, 2.138, -1.491), (-73.89, 3.258, -1.491), (-72.61, 3.258, -1.491), (-72.61, 2.138, -1.491), (-73.89, 2.138, 1.709), (-73.89, 3.258, 1.709), (-72.61, 3.258, 1.709), (-72.61, 2.138, 1.709), (-73.89, 2.558, 3.109), (-72.61, 2.558, 3.109), (-72.61, 3.678, 3.109), (-73.89, 3.678, 3.109), (-72.61, 3.678, -2.891), (-72.61, 2.558, -2.891), (-73.89, 2.558, -2.891), (-73.89, 3.678, -2.891), (-89.89, 2.138, -1.491), (-89.89, 3.258, -1.491), (-88.61, 3.258, -1.491), (-88.61, 2.138, -1.491), (-89.89, 2.138, 1.709), (-89.89, 3.258, 1.709), (-88.61, 3.258, 1.709), (-88.61, 2.138, 1.709), (-89.89, 2.558, 3.109), (-88.61, 2.558, 3.109), (-88.61, 3.678, 3.109), (-89.89, 3.678, 3.109), (-88.61, 3.678, -2.891), (-88.61, 2.558, -2.891), (-89.89, 2.558, -2.891), (-89.89, 3.678, -2.891), (-93.09, 2.138, -1.491), (-93.09, 3.258, -1.491), (-91.81, 3.258, -1.491), (-91.81, 2.138, -1.491), (-93.09, 2.138, 1.709), (-93.09, 3.258, 1.709), (-91.81, 3.258, 1.709), (-91.81, 2.138, 1.709), (-93.09, 2.558, 3.109), (-91.81, 2.558, 3.109), (-91.81, 3.678, 3.109), (-93.09, 3.678, 3.109), (-91.81, 3.678, -2.891), (-91.81, 2.558, -2.891), (-93.09, 2.558, -2.891), (-93.09, 3.678, -2.891), (-71.09, 2.138, -1.491), (-71.09, 3.258, -1.491), (-69.81, 3.258, -1.491), (-69.81, 2.138, -1.491), (-71.09, 2.138, 1.709), (-71.09, 3.258, 1.709), (-69.81, 3.258, 1.709), (-69.81, 2.138, 1.709), (-71.09, 2.558, 3.109), (-69.81, 2.558, 3.109), (-69.81, 3.678, 3.109), (-71.09, 3.678, 3.109), (-69.81, 3.678, -2.891), (-69.81, 2.558, -2.891), (-71.09, 2.558, -2.891), (-71.09, 3.678, -2.891), (-67.89, 2.138, -1.491), (-67.89, 3.258, -1.491), (-66.61, 3.258, -1.491), (-66.61, 2.138, -1.491), (-67.89, 2.138, 1.709), (-67.89, 3.258, 1.709), (-66.61, 3.258, 1.709), (-66.61, 2.138, 1.709), (-67.89, 2.558, 3.109), (-66.61, 2.558, 3.109), (-66.61, 3.678, 3.109), (-67.89, 3.678, 3.109), (-66.61, 3.678, -2.891), (-66.61, 2.558, -2.891), (-67.89, 2.558, -2.891), (-67.89, 3.678, -2.891), (-60.23, 30.65, -2.1), (-60.03, 29.68, -2.1), (-67.43, 29.68, -2.1), (-67.03, 30.65, -2.1), (-60.23, 30.65, 1.9), (-60.03, 29.68, 1.9), (-67.43, 29.68, 1.9), (-67.03, 30.65, 1.9)], [], [(0, 1, 2, 3), (4, 7, 6, 5), (5, 6, 8, 9), (2, 1, 11, 10), (11, 1, 16, 12), (5, 9, 13, 14), (4, 5, 14, 15), (1, 0, 17, 16), (22, 23, 24, 25), (21, 20, 27, 26), (23, 18, 29, 24), (19, 21, 26, 28), (19, 28, 31, 32), (29, 18, 33, 30), (13, 9, 38, 34), (11, 12, 35, 36), (10, 11, 36, 37), (9, 8, 39, 38), (38, 39, 40, 41), (37, 36, 43, 42), (36, 35, 44, 43), (34, 38, 41, 45), (30, 33, 46, 49), (32, 31, 48, 47), (43, 41, 40, 42), (41, 43, 44, 45), (46, 47, 48, 49), (6, 50, 51, 8), (50, 21, 19, 51), (10, 52, 53, 2), (52, 18, 23, 53), (7, 55, 50, 6), (55, 20, 21, 50), (2, 53, 54, 3), (53, 23, 22, 54), (33, 18, 52), (39, 8, 51), (40, 39, 51, 32, 47), (40, 47, 46, 42), (37, 42, 46, 33, 52), (32, 51, 19), (37, 52, 10), (53, 54, 57, 58), (50, 55, 56, 59), (20, 55, 56, 63), (55, 7, 66, 56), (54, 22, 62, 57), (3, 54, 57, 68), (27, 20, 63, 60), (22, 25, 61, 62), (17, 0, 69, 64), (4, 15, 65, 67), (7, 4, 67, 66), (0, 3, 68, 69), (67, 69, 68, 66), (69, 67, 65, 64), (63, 62, 61, 60), (68, 57, 56, 66), (57, 62, 63, 56), (65, 15, 90, 70), (64, 65, 70, 71), (17, 64, 71, 88), (61, 25, 86, 72), (60, 61, 72, 73), (27, 60, 73, 84), (49, 48, 75, 74), (48, 31, 80, 75), (30, 49, 74, 81), (45, 44, 77, 76), (34, 45, 76, 79), (44, 35, 78, 77), (35, 12, 93, 78), (13, 34, 79, 92), (31, 28, 83, 80), (29, 30, 81, 82), (28, 26, 85, 83), (24, 29, 82, 87), (26, 27, 84, 85), (25, 24, 87, 86), (16, 17, 88, 89), (15, 14, 91, 90), (14, 13, 92, 91), (12, 16, 89, 93), (88, 90, 91, 89), (89, 91, 92, 93), (87, 85, 84, 86), (85, 87, 82, 83), (83, 82, 81, 80), (93, 92, 79, 78), (78, 79, 76, 77), (80, 81, 74, 75), (86, 84, 73, 72), (90, 88, 71, 70), (95, 97, 98, 99), (101, 103, 102, 100), (103, 101, 99, 98), (100, 102, 104, 105), (108, 106, 105, 104), (107, 109, 110, 111), (96, 94, 113, 112), (117, 115, 114, 116), (115, 117, 112, 113), (116, 114, 111, 110), (133, 128, 127, 125), (130, 133, 125, 126), (130, 126, 124, 123), (131, 122, 121, 119), (129, 132, 118, 120), (132, 131, 119, 118), (117, 116, 135, 134), (112, 117, 134, 136), (96, 112, 136, 145), (110, 109, 138, 137), (116, 110, 137, 135), (104, 102, 142, 140), (108, 104, 140, 139), (102, 103, 141, 142), (98, 97, 144, 143), (103, 98, 143, 141), (144, 149, 141, 143), (149, 146, 142, 141), (142, 146, 139, 140), (138, 147, 135, 137), (148, 145, 136, 134), (147, 148, 134, 135), (162, 94, 96, 163), (163, 151, 150, 162), (107, 164, 165, 109), (164, 152, 153, 165), (156, 168, 169, 157), (168, 131, 132, 169), (157, 169, 167, 155), (169, 132, 129, 167), (131, 168, 166, 122), (168, 156, 154, 166), (109, 165, 170, 138), (165, 153, 158, 170), (151, 163, 171, 159), (163, 96, 145, 171), (160, 172, 173, 161), (172, 148, 147, 173), (148, 172, 171, 145), (172, 160, 159, 171), (161, 173, 170, 158), (173, 147, 138, 170), (151, 175, 174, 150), (152, 176, 177, 153), (180, 156, 157, 181), (181, 157, 155, 179), (156, 180, 178, 154), (153, 177, 182, 158), (175, 151, 159, 183), (184, 160, 161, 185), (160, 184, 183, 159), (185, 161, 158, 182), (187, 97, 95, 186), (188, 106, 108, 189), (130, 192, 193, 133), (133, 193, 191, 128), (192, 130, 123, 190), (189, 108, 139, 194), (97, 187, 195, 144), (149, 196, 197, 146), (196, 149, 144, 195), (146, 197, 194, 139), (175, 199, 198, 174), (199, 187, 186, 198), (176, 200, 201, 177), (200, 188, 189, 201), (192, 204, 205, 193), (204, 180, 181, 205), (193, 205, 203, 191), (205, 181, 179, 203), (180, 204, 202, 178), (204, 192, 190, 202), (177, 201, 206, 182), (201, 189, 194, 206), (187, 199, 207, 195), (199, 175, 183, 207), (196, 208, 209, 197), (208, 184, 185, 209), (184, 208, 207, 183), (208, 196, 195, 207), (197, 209, 206, 194), (209, 185, 182, 206), (115, 210, 211, 114), (210, 118, 119, 211), (94, 212, 213, 113), (212, 129, 120, 213), (113, 213, 210, 115), (213, 120, 118, 210), (114, 211, 214, 111), (211, 119, 121, 214), (111, 214, 215, 107), (214, 121, 122, 215), (106, 216, 217, 105), (216, 123, 124, 217), (105, 217, 218, 100), (217, 124, 126, 218), (100, 218, 219, 101), (218, 126, 125, 219), (101, 219, 220, 99), (219, 125, 127, 220), (99, 220, 221, 95), (220, 127, 128, 221), (164, 224, 222, 152), (224, 166, 154, 222), (107, 215, 224, 164), (215, 122, 166, 224), (212, 94, 162, 225), (225, 167, 129, 212), (150, 223, 225, 162), (223, 155, 167, 225), (152, 222, 226, 176), (222, 154, 178, 226), (174, 227, 223, 150), (227, 179, 155, 223), (188, 228, 216, 106), (228, 190, 123, 216), (95, 221, 229, 186), (221, 128, 191, 229), (200, 230, 228, 188), (230, 202, 190, 228), (176, 226, 230, 200), (226, 178, 202, 230), (198, 231, 227, 174), (231, 203, 179, 227), (186, 229, 231, 198), (229, 191, 203, 231), (233, 232, 244, 245), (233, 234, 246, 245), (235, 234, 246, 247), (235, 236, 248, 247), (237, 236, 248, 249), (238, 237, 249, 250), (239, 238, 250, 251), (239, 240, 252, 251), (241, 240, 252, 253), (241, 242, 254, 253), (243, 242, 254, 255), (243, 232, 244, 255), (245, 244, 257, 256), (245, 246, 258, 256), (247, 246, 258, 259), (247, 248, 260, 259), (249, 248, 260, 261), (250, 249, 261, 262), (251, 250, 262, 263), (251, 252, 264, 263), (253, 252, 264, 265), (253, 254, 266, 265), (255, 254, 266, 267), (255, 244, 257, 267), (257, 267, 266, 265, 264, 263, 262, 261, 260, 259, 258, 256), (268, 269, 270, 271), (272, 275, 274, 273), (268, 272, 273, 269), (270, 274, 275, 271), (272, 268, 271, 275), (274, 270, 278, 276), (269, 273, 277, 279), (273, 274, 276, 277), (270, 269, 279, 278), (278, 279, 280, 281), (277, 276, 283, 282), (279, 277, 282, 280), (276, 278, 281, 283), (283, 281, 286, 284), (280, 282, 285, 287), (282, 283, 284, 285), (281, 280, 287, 286), (287, 285, 284, 286), (288, 292, 293, 289), (289, 293, 294, 290), (290, 294, 295, 291), (292, 288, 291, 295), (292, 295, 297, 296), (295, 294, 298, 297), (294, 293, 299, 298), (293, 292, 296, 299), (296, 297, 298, 299), (290, 291, 301, 300), (291, 288, 302, 301), (288, 289, 303, 302), (289, 290, 300, 303), (302, 303, 300, 301), (304, 308, 309, 305), (305, 309, 310, 306), (306, 310, 311, 307), (308, 304, 307, 311), (308, 311, 313, 312), (311, 310, 314, 313), (310, 309, 315, 314), (309, 308, 312, 315), (312, 313, 314, 315), (306, 307, 317, 316), (307, 304, 318, 317), (304, 305, 319, 318), (305, 306, 316, 319), (318, 319, 316, 317), (320, 324, 325, 321), (321, 325, 326, 322), (322, 326, 327, 323), (324, 320, 323, 327), (324, 327, 329, 328), (327, 326, 330, 329), (326, 325, 331, 330), (325, 324, 328, 331), (328, 329, 330, 331), (322, 323, 333, 332), (323, 320, 334, 333), (320, 321, 335, 334), (321, 322, 332, 335), (334, 335, 332, 333), (336, 340, 341, 337), (337, 341, 342, 338), (338, 342, 343, 339), (340, 336, 339, 343), (340, 343, 345, 344), (343, 342, 346, 345), (342, 341, 347, 346), (341, 340, 344, 347), (344, 345, 346, 347), (338, 339, 349, 348), (339, 336, 350, 349), (336, 337, 351, 350), (337, 338, 348, 351), (350, 351, 348, 349), (352, 356, 357, 353), (353, 357, 358, 354), (354, 358, 359, 355), (356, 352, 355, 359), (356, 359, 361, 360), (359, 358, 362, 361), (358, 357, 363, 362), (357, 356, 360, 363), (360, 361, 362, 363), (354, 355, 365, 364), (355, 352, 366, 365), (352, 353, 367, 366), (353, 354, 364, 367), (366, 367, 364, 365), (368, 372, 373, 369), (369, 373, 374, 370), (370, 374, 375, 371), (372, 368, 371, 375), (372, 375, 377, 376), (375, 374, 378, 377), (374, 373, 379, 378), (373, 372, 376, 379), (376, 377, 378, 379), (370, 371, 381, 380), (371, 368, 382, 381), (368, 369, 383, 382), (369, 370, 380, 383), (382, 383, 380, 381), (384, 388, 389, 385), (385, 389, 390, 386), (386, 390, 391, 387), (388, 384, 387, 391), (388, 391, 393, 392), (391, 390, 394, 393), (390, 389, 395, 394), (389, 388, 392, 395), (392, 393, 394, 395), (386, 387, 397, 396), (387, 384, 398, 397), (384, 385, 399, 398), (385, 386, 396, 399), (398, 399, 396, 397), (400, 404, 405, 401), (401, 405, 406, 402), (402, 406, 407, 403), (404, 400, 403, 407), (404, 407, 409, 408), (407, 406, 410, 409), (406, 405, 411, 410), (405, 404, 408, 411), (408, 409, 410, 411), (402, 403, 413, 412), (403, 400, 414, 413), (400, 401, 415, 414), (401, 402, 412, 415), (414, 415, 412, 413), (416, 420, 421, 417), (417, 421, 422, 418), (418, 422, 423, 419), (420, 416, 419, 423), (420, 423, 425, 424), (423, 422, 426, 425), (422, 421, 427, 426), (421, 420, 424, 427), (424, 425, 426, 427), (418, 419, 429, 428), (419, 416, 430, 429), (416, 417, 431, 430), (417, 418, 428, 431), (430, 431, 428, 429), (432, 436, 437, 433), (433, 437, 438, 434), (434, 438, 439, 435), (436, 432, 435, 439), (436, 439, 441, 440), (439, 438, 442, 441), (438, 437, 443, 442), (437, 436, 440, 443), (440, 441, 442, 443), (434, 435, 445, 444), (435, 432, 446, 445), (432, 433, 447, 446), (433, 434, 444, 447), (446, 447, 444, 445), (448, 452, 453, 449), (449, 453, 454, 450), (450, 454, 455, 451), (452, 448, 451, 455), (452, 455, 457, 456), (455, 454, 458, 457), (454, 453, 459, 458), (453, 452, 456, 459), (456, 457, 458, 459), (450, 451, 461, 460), (451, 448, 462, 461), (448, 449, 463, 462), (449, 450, 460, 463), (462, 463, 460, 461), (464, 468, 469, 465), (465, 469, 470, 466), (466, 470, 471, 467), (468, 464, 467, 471), (468, 471, 473, 472), (471, 470, 474, 473), (470, 469, 475, 474), (469, 468, 472, 475), (472, 473, 474, 475), (466, 467, 477, 476), (467, 464, 478, 477), (464, 465, 479, 478), (465, 466, 476, 479), (478, 479, 476, 477), (480, 484, 485, 481), (481, 485, 486, 482), (482, 486, 487, 483), (484, 480, 483, 487), (484, 487, 489, 488), (487, 486, 490, 489), (486, 485, 491, 490), (485, 484, 488, 491), (488, 489, 490, 491), (482, 483, 493, 492), (483, 480, 494, 493), (480, 481, 495, 494), (481, 482, 492, 495), (494, 495, 492, 493), (496, 500, 501, 497), (497, 501, 502, 498), (498, 502, 503, 499), (500, 496, 499, 503), (500, 503, 505, 504), (503, 502, 506, 505), (502, 501, 507, 506), (501, 500, 504, 507), (504, 505, 506, 507), (498, 499, 509, 508), (499, 496, 510, 509), (496, 497, 511, 510), (497, 498, 508, 511), (510, 511, 508, 509), (512, 516, 517, 513), (513, 517, 518, 514), (514, 518, 519, 515), (516, 512, 515, 519), (516, 519, 521, 520), (519, 518, 522, 521), (518, 517, 523, 522), (517, 516, 520, 523), (520, 521, 522, 523), (514, 515, 525, 524), (515, 512, 526, 525), (512, 513, 527, 526), (513, 514, 524, 527), (526, 527, 524, 525), (528, 532, 533, 529), (529, 533, 534, 530), (530, 534, 535, 531), (532, 528, 531, 535), (532, 535, 537, 536), (535, 534, 538, 537), (534, 533, 539, 538), (533, 532, 536, 539), (536, 537, 538, 539), (530, 531, 541, 540), (531, 528, 542, 541), (528, 529, 543, 542), (529, 530, 540, 543), (542, 543, 540, 541), (544, 548, 549, 545), (545, 549, 550, 546), (546, 550, 551, 547), (548, 544, 547, 551), (548, 551, 553, 552), (551, 550, 554, 553), (550, 549, 555, 554), (549, 548, 552, 555), (552, 553, 554, 555), (546, 547, 557, 556), (547, 544, 558, 557), (544, 545, 559, 558), (545, 546, 556, 559), (558, 559, 556, 557), (560, 561, 562, 563), (564, 567, 566, 565), (560, 564, 565, 561), (561, 565, 566, 562), (562, 566, 567, 563), (564, 560, 563, 567), (568, 580, 581, 569), (569, 581, 582, 570), (570, 582, 583, 571), (571, 583, 584, 572), (572, 584, 585, 573), (573, 585, 586, 574), (574, 586, 587, 575), (575, 587, 588, 576), (576, 588, 589, 577), (577, 589, 590, 578), (578, 590, 591, 579), (580, 568, 579, 591), (579, 568, 603, 592), (578, 579, 592, 593), (577, 578, 593, 594), (576, 577, 594, 595), (575, 576, 595, 596), (574, 575, 596, 597), (573, 574, 597, 598), (572, 573, 598, 599), (571, 572, 599, 600), (570, 571, 600, 601), (569, 570, 601, 602), (568, 569, 602, 603), (603, 602, 605, 604), (602, 601, 606, 605), (601, 600, 607, 606), (600, 599, 608, 607), (599, 598, 609, 608), (598, 597, 610, 609), (597, 596, 611, 610), (596, 595, 612, 611), (595, 594, 613, 612), (594, 593, 614, 613), (593, 592, 615, 614), (592, 603, 604, 615), (581, 580, 616, 617), (582, 581, 617, 618), (583, 582, 618, 619), (584, 583, 619, 620), (585, 584, 620, 621), (586, 585, 621, 622), (587, 586, 622, 623), (588, 587, 623, 624), (589, 588, 624, 625), (590, 589, 625, 626), (591, 590, 626, 627), (580, 591, 627, 616), (617, 616, 628, 629), (618, 617, 629, 630), (619, 618, 630, 631), (620, 619, 631, 632), (621, 620, 632, 633), (622, 621, 633, 634), (623, 622, 634, 635), (624, 623, 635, 636), (625, 624, 636, 637), (626, 625, 637, 638), (627, 626, 638, 639), (616, 627, 639, 628), (629, 628, 640, 641), (630, 629, 641, 642), (631, 630, 642, 643), (632, 631, 643, 644), (633, 632, 644, 645), (634, 633, 645, 646), (635, 634, 646, 647), (636, 635, 647, 648), (637, 636, 648, 649), (638, 637, 649, 650), (639, 638, 650, 651), (628, 639, 651, 640), (652, 653, 654, 655), (656, 659, 658, 657), (653, 657, 658, 654), (659, 656, 661, 660), (652, 655, 662, 663), (662, 655, 668, 664), (659, 660, 665, 666), (654, 658, 667, 669), (658, 659, 666, 667), (655, 654, 669, 668), (669, 667, 666, 668), (668, 666, 665, 664), (665, 660, 675, 670), (664, 665, 670, 671), (662, 664, 671, 673), (663, 662, 673, 672), (660, 661, 674, 675), (661, 656, 676, 674), (652, 663, 672, 677), (676, 677, 672, 674), (674, 672, 673, 675), (675, 673, 671, 670), (677, 676, 679, 678), (652, 677, 678, 683), (676, 656, 681, 679), (657, 653, 682, 680), (656, 657, 680, 681), (653, 652, 683, 682), (683, 681, 680, 682), (681, 683, 678, 679), (684, 685, 686, 687), (688, 691, 690, 689), (685, 689, 690, 686), (691, 688, 693, 692), (684, 687, 694, 695), (694, 687, 700, 696), (691, 692, 697, 698), (686, 690, 699, 701), (690, 691, 698, 699), (687, 686, 701, 700), (701, 699, 698, 700), (700, 698, 697, 696), (697, 692, 707, 702), (696, 697, 702, 703), (694, 696, 703, 705), (695, 694, 705, 704), (692, 693, 706, 707), (693, 688, 708, 706), (684, 695, 704, 709), (708, 709, 704, 706), (706, 704, 705, 707), (707, 705, 703, 702), (709, 708, 711, 710), (684, 709, 710, 715), (708, 688, 713, 711), (689, 685, 714, 712), (688, 689, 712, 713), (685, 684, 715, 714), (715, 713, 712, 714), (713, 715, 710, 711), (716, 717, 718, 719), (720, 723, 722, 721), (716, 720, 721, 717), (718, 722, 723, 719), (720, 716, 719, 723), (722, 718, 726, 724), (717, 721, 725, 727), (721, 722, 724, 725), (718, 717, 727, 726), (727, 725, 724, 726), (728, 732, 733, 729), (730, 734, 735, 731), (732, 728, 731, 735), (732, 735, 737, 736), (735, 734, 738, 737), (733, 732, 736, 739), (736, 737, 738, 739), (730, 731, 741, 740), (731, 728, 742, 741), (728, 729, 743, 742), (742, 743, 740, 741), (744, 748, 749, 745), (746, 750, 751, 747), (748, 744, 747, 751), (748, 751, 753, 752), (751, 750, 754, 753), (749, 748, 752, 755), (752, 753, 754, 755), (746, 747, 757, 756), (747, 744, 758, 757), (744, 745, 759, 758), (758, 759, 756, 757), (760, 764, 765, 761), (762, 766, 767, 763), (764, 760, 763, 767), (764, 767, 769, 768), (767, 766, 770, 769), (765, 764, 768, 771), (768, 769, 770, 771), (762, 763, 773, 772), (763, 760, 774, 773), (760, 761, 775, 774), (774, 775, 772, 773), (776, 780, 781, 777), (778, 782, 783, 779), (780, 776, 779, 783), (780, 783, 785, 784), (783, 782, 786, 785), (781, 780, 784, 787), (784, 785, 786, 787), (778, 779, 789, 788), (779, 776, 790, 789), (776, 777, 791, 790), (790, 791, 788, 789), (792, 796, 797, 793), (794, 798, 799, 795), (796, 792, 795, 799), (796, 799, 801, 800), (799, 798, 802, 801), (797, 796, 800, 803), (800, 801, 802, 803), (794, 795, 805, 804), (795, 792, 806, 805), (792, 793, 807, 806), (806, 807, 804, 805), (808, 812, 813, 809), (810, 814, 815, 811), (812, 808, 811, 815), (812, 815, 817, 816), (815, 814, 818, 817), (813, 812, 816, 819), (816, 817, 818, 819), (810, 811, 821, 820), (811, 808, 822, 821), (808, 809, 823, 822), (822, 823, 820, 821), (824, 828, 829, 825), (826, 830, 831, 827), (828, 824, 827, 831), (828, 831, 833, 832), (831, 830, 834, 833), (829, 828, 832, 835), (832, 833, 834, 835), (826, 827, 837, 836), (827, 824, 838, 837), (824, 825, 839, 838), (838, 839, 836, 837), (840, 844, 845, 841), (842, 846, 847, 843), (844, 840, 843, 847), (844, 847, 849, 848), (847, 846, 850, 849), (845, 844, 848, 851), (848, 849, 850, 851), (842, 843, 853, 852), (843, 840, 854, 853), (840, 841, 855, 854), (854, 855, 852, 853), (856, 860, 861, 857), (858, 862, 863, 859), (860, 856, 859, 863), (860, 863, 865, 864), (863, 862, 866, 865), (861, 860, 864, 867), (864, 865, 866, 867), (858, 859, 869, 868), (859, 856, 870, 869), (856, 857, 871, 870), (870, 871, 868, 869), (872, 873, 874, 875), (876, 879, 878, 877), (872, 876, 877, 873), (873, 877, 878, 874), (874, 878, 879, 875), (876, 872, 875, 879)])
me_cube_010.polygons.foreach_set('material_index', [1, 1, 1, 1, 1, 1, 1, 1, 1, 1, 1, 1, 0, 0, 0, 0, 0, 0, 0, 0, 0, 0, 0, 0, 0, 0, 0, 0, 0, 0, 0, 0, 0, 0, 0, 0, 0, 0, 0, 0, 0, 0, 0, 0, 0, 0, 0, 0, 1, 1, 1, 1, 1, 1, 1, 1, 1, 0, 0, 1, 1, 1, 1, 1, 1, 0, 0, 0, 0, 0, 0, 0, 0, 0, 0, 1, 1, 1, 1, 1, 1, 1, 1, 1, 1, 1, 1, 0, 0, 0, 0, 1, 1, 0, 0, 0, 0, 0, 0, 0, 0, 0, 0, 0, 0, 0, 0, 0, 0, 0, 0, 0, 0, 0, 0, 0, 0, 0, 0, 0, 0, 0, 0, 0, 0, 0, 0, 0, 0, 0, 0, 0, 0, 0, 0, 0, 0, 0, 0, 0, 0, 0, 0, 0, 0, 0, 0, 0, 0, 0, 0, 0, 0, 0, 0, 0, 0, 0, 0, 0, 0, 0, 0, 0, 0, 0, 0, 0, 0, 0, 0, 0, 0, 0, 0, 0, 0, 0, 0, 0, 0, 0, 0, 0, 0, 0, 0, 0, 0, 0, 0, 0, 0, 0, 0, 0, 0, 0, 0, 0, 0, 0, 0, 0, 0, 0, 0, 0, 0, 0, 0, 0, 0, 0, 0, 0, 0, 0, 0, 0, 0, 0, 0, 0, 0, 0, 0, 0, 0, 1, 1, 1, 1, 1, 1, 1, 1, 1, 1, 1, 1, 1, 1, 1, 1, 1, 1, 1, 1, 1, 1, 1, 1, 0, 0, 0, 0, 0, 0, 0, 0, 0, 0, 0, 0, 0, 0, 0, 0, 0, 0, 0, 0, 0, 0, 0, 0, 0, 0, 0, 0, 0, 0, 0, 0, 0, 0, 0, 0, 0, 0, 0, 0, 0, 0, 0, 0, 0, 0, 0, 0, 0, 0, 0, 0, 0, 0, 0, 0, 0, 0, 0, 0, 0, 0, 0, 0, 0, 0, 0, 0, 0, 0, 0, 0, 0, 0, 0, 0, 0, 0, 0, 0, 0, 0, 0, 0, 0, 0, 0, 0, 0, 0, 0, 0, 0, 0, 0, 0, 0, 0, 0, 0, 0, 0, 0, 0, 0, 0, 0, 0, 0, 0, 0, 0, 0, 0, 0, 0, 0, 0, 0, 0, 0, 0, 0, 0, 0, 0, 0, 0, 0, 0, 0, 0, 0, 0, 0, 0, 0, 0, 0, 0, 0, 0, 0, 0, 0, 0, 0, 0, 0, 0, 0, 0, 0, 0, 0, 0, 0, 0, 0, 0, 0, 0, 0, 0, 0, 0, 0, 0, 0, 0, 0, 0, 0, 0, 0, 0, 0, 0, 0, 0, 0, 0, 0, 0, 0, 0, 0, 0, 0, 0, 0, 0, 0, 0, 0, 0, 0, 0, 0, 0, 0, 0, 0, 0, 0, 0, 0, 0, 0, 0, 0, 0, 0, 0, 0, 0, 0, 0, 0, 0, 0, 0, 0, 0, 0, 0, 0, 0, 0, 0, 0, 0, 0, 0, 0, 0, 0, 0, 0, 0, 0, 0, 0, 0, 0, 0, 0, 0, 0, 0, 0, 0, 0, 0, 0, 0, 0, 1, 1, 1, 1, 1, 1, 1, 1, 1, 1, 1, 1, 1, 1, 1, 1, 1, 1, 1, 1, 1, 1, 1, 1, 1, 1, 1, 1, 1, 1, 1, 1, 1, 1, 1, 1, 1, 1, 1, 1, 1, 1, 1, 1, 1, 1, 1, 1, 1, 1, 1, 1, 1, 1, 1, 1, 1, 1, 1, 1, 1, 1, 1, 1, 1, 1, 1, 1, 1, 1, 1, 1, 1, 1, 1, 1, 1, 1, 1, 1, 1, 1, 1, 1, 1, 1, 1, 1, 1, 1, 1, 1, 1, 1, 1, 1, 1, 1, 1, 1, 1, 1, 1, 1, 1, 1, 1, 1, 1, 1, 1, 1, 1, 1, 1, 1, 1, 1, 1, 1, 1, 1, 1, 1, 1, 1, 1, 1, 1, 1, 1, 1, 1, 1, 1, 1, 1, 1, 0, 0, 0, 0, 0, 0, 0, 0, 0, 0, 0, 0, 0, 0, 0, 0, 0, 0, 0, 0, 0, 0, 0, 0, 0, 0, 0, 0, 0, 0, 0, 0, 0, 0, 0, 0, 0, 0, 0, 0, 0, 0, 0, 0, 0, 0, 0, 0, 0, 0, 0, 0, 0, 0, 0, 0, 0, 0, 0, 0, 0, 0, 0, 0, 0, 0, 0, 0, 0, 0, 0, 0, 0, 0, 0, 0, 0, 0, 0, 0, 0, 0, 0, 0, 0, 0, 0, 0, 0, 0, 0, 0, 0, 0, 0, 0, 0, 0, 0, 0, 0, 0, 0, 0, 0, 0, 0, 0, 0, 1, 1, 1, 1, 1, 1])
me_cube_010.materials.append(mat_material_003)
me_cube_010.materials.append(mat_material_004)
me_cube_010.use_remesh_preserve_volume = False
me_cube_010.use_remesh_preserve_attributes = False
me_cube_010.use_mirror_vertex_groups = False
me_cube_010.update()

# ---- objects
ob_main = bpy.data.objects.new('Main', me_cube_002)
ob_detail = bpy.data.objects.new('Detail', me_cube_010)

# ---- transforms, parenting, visibility, modifiers, constraints
ob_main.location = (-2.371, 0.5219, 0.2817)
ob_main.rotation_euler = (1.571, -0.0, 0.0)
ob_main.scale = (0.4, 0.4, 0.4)
ob_main.lock_rotations_4d = False
ob_main.empty_display_type = 'ARROWS'
ob_main.lineart.crease_threshold = 0.0
ob_detail.location = (0.4205, 0.5219, -0.448)
ob_detail.rotation_euler = (1.571, -0.0, 0.0)
ob_detail.scale = (0.05, 0.05, 0.05)
ob_detail.lock_rotations_4d = False
ob_detail.empty_display_type = 'ARROWS'
ob_detail.lineart.crease_threshold = 0.0

# ---- collection membership
col_collection_1.objects.link(ob_main)
col_collection_1.objects.link(ob_detail)

# ---- scene / render settings (as saved in the file)
scene.frame_start = 1; scene.frame_end = 250; scene.frame_set(1)
scene.render.engine = 'BLENDER_EEVEE_NEXT'
scene.render.resolution_percentage = 50
scene.render.dither_intensity = 0.0
scene.cycles.use_denoising = False
scene.cycles.samples = 10
scene.cycles.sampling_pattern = 'TABULATED_SOBOL'
scene.cycles.light_sampling_threshold = 0.0
scene.cycles.use_adaptive_sampling = False
scene.cycles.use_light_tree = False
scene.cycles.blur_glossy = 0.0
scene.cycles.pixel_filter_type = 'GAUSSIAN'
scene.cycles.sample_clamp_indirect = 0.0
scene.view_settings.view_transform = 'Standard'
bpy.context.view_layer.update()

# ---- added for rendering (the .blend has no active camera and no usable light): camera, sun
cam_auto = bpy.data.cameras.new('AutoCamera')
cam_auto.lens = 50.0
cam_auto.sensor_width = 36.0
cam_auto.clip_end = 1000.0
ob_auto_camera = bpy.data.objects.new('AutoCamera', cam_auto)
scene.collection.objects.link(ob_auto_camera)
ob_auto_camera.location = (9.79064, -11.1839, 7.28035)
ob_auto_camera.rotation_euler = (1.09748, -7.21219e-08, 0.694738)
scene.camera = ob_auto_camera
light_auto_sun = bpy.data.lights.new('AutoSun', 'SUN')
light_auto_sun.energy = 3.0
light_auto_sun.angle = 0.0523599
ob_auto_sun = bpy.data.objects.new('AutoSun', light_auto_sun)
scene.collection.objects.link(ob_auto_sun)
ob_auto_sun.rotation_euler = (0.872665, 0.174533, 0.523599)
bpy.context.view_layer.update()
